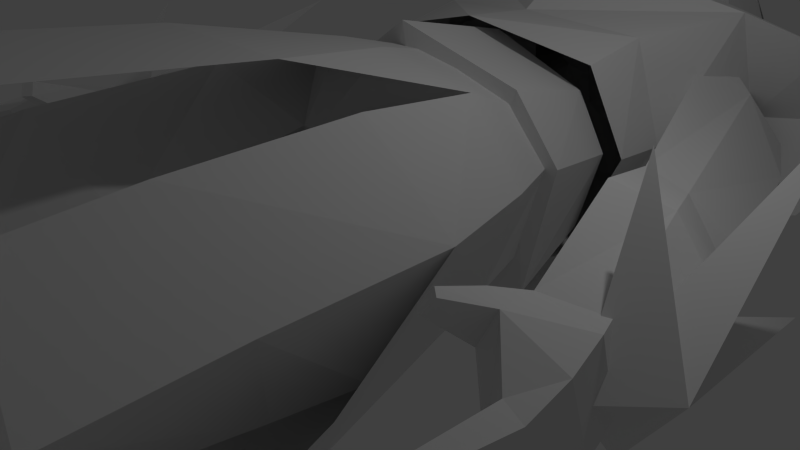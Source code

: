 # Source: cadaver_wizard.blend  (saved by Blender 2.70.0; exported with 4.5.12 LTS)
import bpy
from mathutils import Matrix  # noqa: F401  (used for matrix-valued properties, if any)

bpy.ops.wm.read_factory_settings(use_empty=True)
scene = bpy.context.scene
scene.name = 'Scene'

# ---- collections
col_collection_1 = bpy.data.collections.new('Collection 1'); scene.collection.children.link(col_collection_1)

# ---- materials (node trees are filled in below, after node groups)
mat_lower_13m_jpg_001 = bpy.data.materials.new('lower_13m.jpg.001')
mat_lower_13m_jpg_001.alpha_threshold = 0.0
mat_lower_13m_jpg_001.use_transparent_shadow = False
mat_lower_13m_jpg_001.specular_color = (0.0, 0.0, 0.0)
mat_lower_13m_jpg_001.roughness = 0.5
mat_lower_13m_jpg_001.line_color = (0.0, 0.0, 0.0, 1.0)
mat_boots_13m_jpg_001 = bpy.data.materials.new('boots_13m.jpg.001')
mat_boots_13m_jpg_001.alpha_threshold = 0.0
mat_boots_13m_jpg_001.use_transparent_shadow = False
mat_boots_13m_jpg_001.specular_color = (0.0, 0.0, 0.0)
mat_boots_13m_jpg_001.roughness = 0.5
mat_boots_13m_jpg_001.line_color = (0.0, 0.0, 0.0, 1.0)
mat_lower_13m_tga_001 = bpy.data.materials.new('lower_13m.tga.001')
mat_lower_13m_tga_001.alpha_threshold = 0.0
mat_lower_13m_tga_001.use_transparent_shadow = False
mat_lower_13m_tga_001.specular_color = (0.0, 0.0, 0.0)
mat_lower_13m_tga_001.roughness = 0.5
mat_lower_13m_tga_001.line_color = (0.0, 0.0, 0.0, 1.0)
mat_gloves_13m_jpg_001 = bpy.data.materials.new('gloves_13m.jpg.001')
mat_gloves_13m_jpg_001.alpha_threshold = 0.0
mat_gloves_13m_jpg_001.use_transparent_shadow = False
mat_gloves_13m_jpg_001.specular_color = (0.0, 0.0, 0.0)
mat_gloves_13m_jpg_001.roughness = 0.5
mat_gloves_13m_jpg_001.line_color = (0.0, 0.0, 0.0, 1.0)
mat_hide_m_jpg_001 = bpy.data.materials.new('hide_m.jpg.001')
mat_hide_m_jpg_001.alpha_threshold = 0.0
mat_hide_m_jpg_001.use_transparent_shadow = False
mat_hide_m_jpg_001.specular_color = (0.0, 0.0, 0.0)
mat_hide_m_jpg_001.roughness = 0.5
mat_hide_m_jpg_001.line_color = (0.0, 0.0, 0.0, 1.0)
mat_upper_13m_jpg_001 = bpy.data.materials.new('upper_13m.jpg.001')
mat_upper_13m_jpg_001.alpha_threshold = 0.0
mat_upper_13m_jpg_001.use_transparent_shadow = False
mat_upper_13m_jpg_001.specular_color = (0.0, 0.0, 0.0)
mat_upper_13m_jpg_001.roughness = 0.5
mat_upper_13m_jpg_001.line_color = (0.0, 0.0, 0.0, 1.0)
mat_skin_warrior_01__001 = bpy.data.materials.new('skin_warrior_01..001')
mat_skin_warrior_01__001.alpha_threshold = 0.0
mat_skin_warrior_01__001.use_transparent_shadow = False
mat_skin_warrior_01__001.specular_color = (0.0, 0.0, 0.0)
mat_skin_warrior_01__001.roughness = 0.5
mat_skin_warrior_01__001.line_color = (0.0, 0.0, 0.0, 1.0)
mat_head_13m_jpg_001 = bpy.data.materials.new('head_13m.jpg.001')
mat_head_13m_jpg_001.alpha_threshold = 0.0
mat_head_13m_jpg_001.use_transparent_shadow = False
mat_head_13m_jpg_001.specular_color = (0.0, 0.0, 0.0)
mat_head_13m_jpg_001.roughness = 0.5
mat_head_13m_jpg_001.line_color = (0.0, 0.0, 0.0, 1.0)

# ---- material node trees

# ---- world
world_world = bpy.data.worlds.new('World'); scene.world = world_world
world_world.color = (0.05088, 0.05088, 0.05088)
world_world.use_sun_shadow = False
world_world.sun_shadow_jitter_overblur = 0.0
world_world.cycles.sampling_method = 'MANUAL'
world_world.cycles.sample_map_resolution = 256

# ---- cameras
cam_camera = bpy.data.cameras.new('Camera')
cam_camera.clip_end = 100.0
cam_camera.lens = 35.0
cam_camera.sensor_width = 32.0
cam_camera.sensor_height = 18.0
cam_camera.ortho_scale = 7.314
cam_camera.dof.focus_distance = 0.0
cam_camera.dof.aperture_fstop = 128.0

# ---- lights
light_lamp = bpy.data.lights.new('Lamp', 'POINT')
light_lamp.transmission_factor = 0.0
light_lamp.cutoff_distance = 30.0
light_lamp.energy = 100.0
light_lamp.shadow_buffer_clip_start = 1.001
light_lamp.shadow_soft_size = 0.1
light_lamp.shadow_maximum_resolution = 0.006
light_lamp.use_absolute_resolution = True
light_lamp.cycles.use_multiple_importance_sampling = False

# ---- meshes
me_lower_1_1__001 = bpy.data.meshes.new('lower_1(1).001')
me_lower_1_1__001.from_pydata([(3.836, 0.0379, -9.934), (14.08, 0.0859, -9.934), (16.67, 0.0111, -2.57), (2.46, -0.0369, -2.57), (3.756, 54.95, -7.383), (11.98, 54.89, -7.383), (12.72, 38.92, -10.23), (3.899, 38.81, -10.23), (11.98, 54.89, -7.383), (16.08, 54.18, -0.3176), (17.66, 30.96, -2.087), (12.72, 38.92, -10.23), (2.02, 54.12, -0.3176), (3.756, 54.95, -7.383), (3.899, 38.81, -10.23), (10.8, 19.76, -7.017), (4.372, 19.71, -7.017), (14.44, 17.13, -2.709), (10.8, 19.76, -7.017), (4.372, 19.71, -7.017), (3.202, 17.08, -2.709), (10.23, 53.95, 6.696), (9.514, 13.23, 3.244), (11.56, 7.274, -9.365), (4.238, 7.226, -9.365), (14.86, 11.24, -2.752), (11.56, 7.274, -9.365), (4.238, 7.226, -9.365), (2.962, 11.19, -2.752), (14.08, 0.0859, -9.934), (3.836, 0.0379, -9.934), (14.51, 3.9, 14.59), (9.596, 7.698, 19.09), (10.12, -0.0131, 21.39), (15.66, 0.0109, 16.5), (3.576, 3.852, 14.59), (3.013, -0.0371, 16.5), (9.574, 9.682, 9.128), (14.85, 4.858, 6.578), (3.299, 4.81, 6.578), (-3.904, 0.0379, -9.934), (-16.74, 0.0111, -2.57), (-14.15, 0.0859, -9.934), (-2.528, -0.0369, -2.57), (-3.824, 54.95, -7.383), (-13.08, 38.92, -10.23), (-12.34, 54.89, -7.383), (-3.967, 38.81, -10.23), (-12.34, 54.89, -7.383), (-17.73, 30.96, -2.087), (-16.14, 54.18, -0.3176), (-13.08, 38.92, -10.23), (-2.088, 54.12, -0.3176), (-3.967, 38.81, -10.23), (-3.824, 54.95, -7.383), (-11.15, 19.76, -7.017), (-4.44, 19.71, -7.017), (-14.5, 17.13, -2.709), (-11.15, 19.76, -7.017), (-4.44, 19.71, -7.017), (-3.27, 17.08, -2.709), (-9.583, 13.23, 3.244), (-10.3, 53.95, 6.696), (-11.63, 7.274, -9.365), (-4.306, 7.226, -9.365), (-14.93, 11.24, -2.752), (-11.63, 7.274, -9.365), (-4.306, 7.226, -9.365), (-3.03, 11.19, -2.752), (-14.15, 0.0859, -9.934), (-3.904, 0.0379, -9.934), (-14.34, 3.9, 14.59), (-10.19, -0.0131, 21.39), (-9.665, 7.698, 19.09), (-15.72, 0.0109, 16.5), (-3.081, -0.0371, 16.5), (-3.644, 3.852, 14.59), (-9.642, 9.682, 9.128), (-14.92, 4.858, 6.578), (-3.368, 4.81, 6.578), (-10.01, 32.69, 4.865), (-14.24, 43.92, 4.623), (-5.776, 43.92, 4.623), (-15.64, 54.0, 3.548), (-4.379, 54.0, 3.548), (-10.01, 44.4, 10.58), (-10.01, 62.95, 13.84), (9.882, 32.69, 4.865), (5.65, 43.92, 4.623), (14.11, 43.92, 4.623), (4.254, 54.0, 3.548), (15.51, 54.0, 3.548), (9.882, 44.4, 10.58), (9.882, 62.95, 13.84), (0.9667, 98.41, 6.902), (1.574, 96.99, -10.72), (3.06, 80.34, -10.19), (1.085, 76.45, 3.582), (15.07, 91.42, -10.0), (13.0, 80.77, -10.19), (19.56, 98.57, 1.819), (18.28, 76.65, 1.106), (11.15, 95.29, 11.28), (0.9667, 98.41, 6.902), (1.085, 76.45, 3.582), (10.94, 73.42, 11.12), (19.56, 98.57, 1.819), (18.28, 76.65, 1.106), (11.92, 54.89, -7.379), (3.694, 54.95, -7.379), (17.56, 57.09, 0.1355), (1.17, 57.28, 0.1356), (1.17, 57.28, 0.1356), (10.34, 59.12, 10.2), (16.01, 54.18, -0.3133), (1.958, 54.12, -0.3133), (17.56, 57.09, 0.1355), (10.17, 53.95, 6.7), (16.01, 54.18, -0.3133), (1.958, 54.12, -0.3133), (-1.161, 98.41, 6.902), (-3.257, 80.34, -10.19), (-1.77, 96.99, -10.72), (-1.282, 76.45, 3.582), (-13.69, 80.77, -10.19), (-15.53, 91.42, -10.0), (-18.69, 76.65, 1.106), (-19.75, 98.57, 1.819), (-11.34, 95.29, 11.28), (-1.282, 76.45, 3.582), (-1.161, 98.41, 6.902), (-11.02, 73.42, 11.12), (-19.75, 98.57, 1.819), (-18.69, 76.65, 1.106), (-12.4, 54.89, -7.379), (-3.886, 54.95, -7.379), (-17.74, 57.09, 0.1356), (-1.349, 57.28, 0.1356), (-1.349, 57.28, 0.1356), (-10.53, 59.12, 10.2), (-16.2, 54.18, -0.3133), (-2.15, 54.12, -0.3133), (-17.74, 57.09, 0.1356), (-10.36, 53.95, 6.7), (-16.2, 54.18, -0.3133), (-2.15, 54.12, -0.3133), (11.49, 109.9, 10.18), (-11.68, 109.9, 10.18), (-0.0964, 121.8, -9.699), (10.81, 121.5, -7.534), (12.06, 112.1, -9.343), (-0.0964, 114.1, -12.67), (14.34, 119.6, 2.053), (10.15, 119.4, 6.956), (17.23, 111.3, 2.249), (14.34, 119.6, 2.053), (17.23, 111.3, 2.249), (-12.25, 112.1, -9.343), (-11.0, 121.5, -7.534), (-14.53, 119.6, 2.053), (-10.34, 119.4, 6.956), (-17.43, 111.3, 2.249), (-14.53, 119.6, 2.053), (-17.43, 111.3, 2.249), (-0.0965, 119.1, 10.4), (-3.088, 106.1, 13.2), (2.895, 106.1, 13.2), (12.06, 112.1, -9.343), (17.23, 111.3, 2.249), (19.56, 98.57, 1.819), (-12.25, 112.1, -9.343), (-19.75, 98.57, 1.819), (-17.43, 111.3, 2.249), (27.98, 41.87, -11.62), (17.33, 40.88, -20.99), (14.37, 86.31, -14.85), (22.59, 80.5, -5.136), (-0.0964, 114.1, -12.67), (-0.0965, 88.38, -21.2), (-14.56, 86.31, -14.85), (-0.0968, 39.13, -31.4), (-17.52, 40.88, -20.99), (-22.78, 80.5, -5.135), (-9.401, 58.6, 18.93), (8.994, 58.6, 18.93), (8.596, 88.24, 15.97), (-9.003, 88.24, 15.97), (11.49, 109.9, 10.18), (2.895, 106.1, 13.2), (-3.088, 106.1, 13.2), (-11.68, 109.9, 10.18), (-28.17, 41.87, -11.62), (37.4, 72.96, -5.503), (38.88, 72.93, -4.668), (39.73, 71.97, 4.003), (37.95, 71.95, 4.003), (29.1, 120.2, -6.256), (34.58, 120.4, -1.502), (39.71, 111.3, -1.131), (31.45, 109.5, -9.622), (23.52, 119.7, -1.502), (29.1, 120.2, -6.256), (31.45, 109.5, -9.622), (25.79, 108.8, -4.17), (30.07, 120.4, 3.602), (33.14, 112.2, 5.142), (25.6, 119.9, 4.947), (27.98, 109.1, 7.116), (25.6, 119.9, 4.947), (27.98, 109.1, 7.116), (38.72, 95.18, -3.485), (33.81, 92.85, -6.045), (33.81, 92.85, -6.045), (31.35, 91.53, -1.945), (37.64, 95.31, 3.716), (32.22, 92.96, 4.476), (32.22, 92.96, 4.476), (38.96, 91.56, -4.969), (39.07, 91.7, 4.46), (39.49, 86.11, -5.369), (37.55, 81.58, -6.252), (37.55, 81.58, -6.252), (37.3, 81.37, -1.271), (31.43, 82.62, 7.874), (30.56, 81.84, 6.696), (31.57, 80.95, 6.615), (32.44, 81.72, 7.792), (39.6, 80.58, -5.557), (38.2, 81.67, 3.775), (40.87, 80.51, 3.765), (40.52, 85.87, 4.404), (37.4, 72.96, -5.503), (37.95, 71.95, 4.003), (38.2, 81.67, 3.775), (30.81, 86.5, 3.852), (31.68, 87.92, 6.28), (33.36, 84.78, 3.77), (34.22, 86.21, 6.198), (30.56, 81.84, 6.696), (31.43, 82.62, 7.874), (31.57, 80.95, 6.615), (33.36, 84.78, 3.77), (34.22, 86.21, 6.198), (31.68, 87.92, 6.28), (-37.49, 72.96, -5.502), (-39.83, 71.97, 4.003), (-38.97, 72.93, -4.667), (-38.04, 71.95, 4.003), (-29.19, 120.2, -6.256), (-39.81, 111.3, -1.131), (-34.68, 120.4, -1.502), (-31.54, 109.5, -9.622), (-23.62, 119.7, -1.502), (-31.54, 109.5, -9.622), (-29.19, 120.2, -6.256), (-25.88, 108.8, -4.17), (-33.24, 112.2, 5.143), (-30.1, 120.2, 3.602), (-28.07, 109.1, 7.117), (-25.63, 119.7, 4.947), (-25.63, 119.7, 4.947), (-28.07, 109.1, 7.117), (-38.81, 95.18, -3.485), (-33.91, 92.85, -6.044), (-33.91, 92.85, -6.044), (-31.44, 91.53, -1.944), (-37.73, 95.31, 3.717), (-32.31, 92.96, 4.476), (-32.31, 92.96, 4.476), (-39.05, 91.56, -4.968), (-39.17, 91.7, 4.46), (-39.58, 86.12, -5.368), (-37.64, 81.58, -6.251), (-37.64, 81.58, -6.251), (-37.39, 81.37, -1.27), (-31.52, 82.62, 7.873), (-31.67, 80.95, 6.614), (-30.65, 81.84, 6.696), (-32.53, 81.72, 7.791), (-39.69, 80.58, -5.556), (-38.3, 81.67, 3.775), (-40.61, 85.87, 4.404), (-40.96, 80.51, 3.764), (-37.49, 72.96, -5.502), (-38.04, 71.95, 4.003), (-38.3, 81.67, 3.775), (-30.9, 86.5, 3.852), (-31.77, 87.92, 6.28), (-33.45, 84.78, 3.77), (-34.32, 86.21, 6.198), (-30.65, 81.84, 6.696), (-31.52, 82.62, 7.873), (-31.67, 80.95, 6.614), (-33.45, 84.78, 3.77), (-34.32, 86.21, 6.198), (-31.77, 87.92, 6.28), (37.8, 132.8, -9.353), (43.88, 96.03, -0.3302), (38.6, 101.8, -4.197), (37.8, 132.8, 8.692), (38.6, 101.8, 3.536), (38.71, 108.5, -0.3302), (38.18, 90.09, -0.3302), (34.63, 103.8, -13.09), (34.63, 103.8, 12.43), (-37.79, 132.8, -9.353), (-38.58, 101.8, -4.197), (-43.86, 96.03, -0.3302), (-37.79, 132.8, 8.692), (-38.58, 101.8, 3.536), (-38.69, 108.5, -0.3302), (-34.61, 103.8, -13.09), (-38.16, 90.09, -0.3302), (-34.61, 103.8, 12.43), (-0.2191, 165.4, -6.605), (-6.436, 166.0, -3.009), (-6.068, 163.4, 4.133), (-0.2191, 161.1, 6.573), (5.63, 163.4, 4.133), (5.998, 166.0, -3.009), (11.34, 117.5, 9.025), (-0.0336, 112.0, 14.27), (-0.0335, 118.3, -16.12), (12.07, 119.4, -11.88), (-11.4, 117.5, 9.025), (-12.14, 119.4, -11.88), (15.99, 119.2, 2.24), (-16.06, 119.2, 2.24), (34.58, 120.4, -1.502), (30.07, 120.4, 3.601), (29.1, 120.2, -6.255), (25.6, 119.9, 4.947), (23.52, 119.7, -1.502), (-29.19, 120.2, -6.255), (-23.62, 119.7, -1.502), (-25.63, 119.7, 4.947), (-30.1, 120.2, 3.602), (-34.68, 120.4, -1.502), (29.1, 120.2, -6.255), (30.07, 120.4, 3.601), (34.58, 120.4, -1.502), (-29.19, 120.2, -6.255), (-34.68, 120.4, -1.502), (-30.1, 120.2, 3.602), (23.52, 119.7, -1.502), (25.6, 119.9, 4.947), (-25.63, 119.7, 4.947), (-23.62, 119.7, -1.502), (-0.0964, 121.8, -9.699), (-0.0965, 119.1, 10.4), (10.15, 119.4, 6.956), (10.81, 121.5, -7.534), (-10.34, 119.4, 6.956), (-11.0, 121.5, -7.534), (14.34, 119.6, 2.053), (-14.53, 119.6, 2.053), (10.17, 53.95, 6.7), (1.958, 54.12, -0.3133), (16.01, 54.18, -0.3133), (-2.15, 54.12, -0.3133), (-10.36, 53.95, 6.7), (-16.2, 54.18, -0.3133), (3.694, 54.95, -7.379), (11.92, 54.89, -7.379), (-12.4, 54.89, -7.379), (-3.886, 54.95, -7.379), (16.08, 54.18, -0.3176), (2.02, 54.12, -0.3176), (10.23, 53.95, 6.696), (-2.088, 54.12, -0.3176), (-16.14, 54.18, -0.3176), (-10.3, 53.95, 6.696), (3.756, 54.95, -7.383), (11.98, 54.89, -7.383), (-3.824, 54.95, -7.383), (-12.34, 54.89, -7.383), (-0.2191, 123.8, -14.66), (-13.52, 138.5, -10.04), (-0.2191, 137.8, -11.13), (-11.88, 128.3, -10.54), (-14.02, 157.9, -11.14), (-0.2191, 159.2, -12.11), (-0.2191, 123.3, 13.15), (-14.29, 136.8, 11.2), (-13.99, 127.7, 9.926), (-0.2191, 134.1, 12.36), (-19.61, 151.1, 12.45), (-0.2191, 144.0, 17.24), (-17.82, 137.5, 0.7917), (-18.02, 129.3, 1.342), (-18.71, 145.7, 0.7742), (-18.02, 129.3, 1.342), (-17.82, 137.5, 0.7917), (-18.71, 145.7, 0.7742), (-0.2191, 157.2, 14.77), (-6.068, 163.4, 4.133), (-16.08, 158.9, 11.19), (-0.2191, 161.1, 6.573), (-14.27, 165.5, -0.8343), (-6.436, 166.0, -3.009), (-6.436, 166.0, -3.009), (-14.27, 165.5, -0.8343), (-0.2191, 165.4, -6.605), (13.08, 138.5, -10.04), (11.45, 128.3, -10.54), (13.58, 157.9, -11.14), (13.56, 127.7, 9.926), (13.85, 136.8, 11.2), (19.17, 151.1, 12.45), (17.38, 137.5, 0.7917), (17.58, 129.3, 1.342), (18.28, 145.7, 0.7742), (17.58, 129.3, 1.342), (17.38, 137.5, 0.7917), (18.28, 145.7, 0.7742), (15.65, 158.9, 11.19), (5.63, 163.4, 4.133), (13.83, 165.5, -0.8343), (5.998, 166.0, -3.009), (13.83, 165.5, -0.8343), (5.998, 166.0, -3.009), (-0.0335, 118.3, -16.12), (-0.0327, 130.4, -10.32), (11.79, 130.2, -7.58), (12.07, 119.4, -11.88), (15.13, 129.4, 1.308), (15.99, 119.2, 2.24), (15.99, 119.2, 2.24), (15.13, 129.4, 1.308), (11.7, 129.0, 6.99), (11.34, 117.5, 9.025), (-11.86, 130.2, -7.58), (-12.14, 119.4, -11.88), (-15.19, 129.4, 1.308), (-16.06, 119.2, 2.24), (-16.06, 119.2, 2.24), (-11.76, 129.0, 6.99), (-15.19, 129.4, 1.308), (-11.4, 117.5, 9.025), (-0.0037, 128.6, 11.13), (-0.0336, 112.0, 14.27), (16.56, 148.1, 7.67), (21.3, 151.6, 4.391), (14.43, 155.8, 7.67), (18.84, 152.6, -9.283), (24.17, 156.5, -1.502), (28.79, 146.0, -1.502), (34.98, 123.8, -1.502), (27.78, 126.7, -6.338), (16.79, 142.4, -1.502), (23.0, 122.8, -1.51), (30.07, 120.4, 3.601), (25.6, 119.9, 4.947), (34.58, 120.4, -1.502), (29.1, 120.2, -6.255), (23.52, 119.7, -1.502), (-16.71, 148.1, 7.67), (-14.52, 155.8, 7.67), (-21.39, 151.6, 4.391), (-18.93, 152.6, -9.283), (-28.88, 146.0, -1.502), (-24.27, 156.5, -1.502), (-35.07, 123.8, -1.502), (-27.87, 126.7, -6.338), (-16.92, 142.4, -1.502), (-23.1, 122.8, -1.51), (-30.1, 120.2, 3.602), (-25.63, 119.7, 4.947), (-34.68, 120.4, -1.502), (-29.19, 120.2, -6.255), (-23.62, 119.7, -1.502), (-16.42, 159.7, -1.502), (27.91, 173.6, 0.9398), (24.03, 162.2, -8.328), (24.03, 162.2, 8.243), (27.91, 173.6, 0.9398), (35.05, 167.6, 0.9398), (27.5, 156.9, -8.918), (21.65, 152.8, -9.647), (27.5, 156.9, 9.113), (35.05, 167.6, 0.9398), (19.11, 158.1, 0.2393), (19.11, 158.1, 0.2393), (-24.47, 162.2, -8.328), (-28.35, 173.6, 0.9398), (-24.47, 162.2, 8.243), (-28.35, 173.6, 0.9398), (-27.94, 156.9, -8.918), (-35.5, 167.6, 0.9398), (-22.1, 152.8, -9.647), (-27.94, 156.9, 9.113), (-35.5, 167.6, 0.9398), (-19.56, 158.1, 0.2393), (-19.56, 158.1, 0.2393), (-8.284, 167.4, -8.281), (-0.1031, 169.2, -12.62), (-0.1031, 155.7, -19.21), (-9.196, 154.4, -15.01), (8.078, 167.4, -8.281), (8.99, 154.4, -15.01), (6.116, 136.4, -18.04), (-0.0973, 132.0, -21.99), (-6.322, 136.4, -18.04), (-5.197, 173.8, 8.608), (-1.475, 172.2, 10.68), (-1.084, 177.2, 9.912), (-5.311, 177.4, 8.265), (0.9261, 177.2, 9.912), (-0.0563, 172.6, 12.03), (1.317, 172.2, 10.68), (5.039, 173.8, 8.608), (5.153, 177.4, 8.265), (-2.119, 179.8, 10.67), (-5.886, 180.9, 8.354), (1.961, 179.8, 10.67), (5.728, 180.9, 8.354), (-2.9, 186.5, 9.352), (1.877, 186.5, 9.352), (5.382, 186.7, 7.815), (6.659, 174.2, 3.661), (7.389, 179.1, 3.555), (-7.546, 179.1, 3.555), (-6.817, 174.2, 3.661), (7.247, 161.7, -4.295), (-0.0426, 160.9, -7.567), (-0.0466, 171.4, -6.997), (5.804, 171.0, -2.864), (-0.0427, 156.2, 7.418), (6.82, 158.8, 4.818), (5.32, 167.0, 4.607), (-0.0456, 165.5, 5.969), (-7.338, 161.7, -4.252), (-0.0466, 171.4, -6.997), (-0.0426, 160.9, -7.567), (-5.895, 171.0, -2.864), (-5.411, 167.0, 4.608), (-6.906, 158.8, 4.818), (-0.1039, 188.0, -8.44), (-0.1039, 170.5, -13.42), (-9.583, 169.2, -5.224), (-9.583, 187.1, -1.14), (-10.49, 165.4, 12.72), (-0.1039, 191.2, 8.811), (-6.034, 185.2, 8.247), (-12.53, 166.0, -8.623), (-0.104, 180.5, 16.78), (-3.782, 181.0, 14.61), (-0.104, 169.4, 14.58), (-7.748, 181.5, 8.245), (-3.782, 181.0, 14.61), (-0.1039, 182.4, 0.6872), (-0.1039, 165.5, -8.006), (9.375, 169.2, -5.224), (9.375, 187.1, -1.14), (10.28, 165.4, 12.72), (5.826, 185.2, 8.247), (12.32, 166.0, -8.623), (3.574, 181.0, 14.61), (3.574, 181.0, 14.61), (7.54, 181.5, 8.245), (13.34, 200.6, -18.06), (-0.104, 188.1, 14.98), (5.826, 185.2, 8.247), (-13.55, 200.6, -18.06), (-6.034, 185.2, 8.247), (-0.1039, 191.2, 8.811), (-0.104, 188.1, 14.98), (2.39, 196.0, 6.517), (-2.598, 196.0, 6.517), (-0.104, 188.1, 14.98), (13.68, 186.7, 10.06), (13.68, 186.7, 10.06), (-0.104, 180.5, 16.78), (-13.88, 186.7, 10.06), (-13.88, 186.7, 10.06), (-5.411, 167.0, 4.608), (-0.0456, 165.5, 5.969), (-2.553, 166.3, 13.01), (2.383, 166.3, 13.01), (5.32, 167.0, 4.607), (-0.0796, 176.9, 13.48), (-6.171, 175.4, 6.282), (6.012, 175.4, 6.282), (-0.1039, 164.7, -18.26)], [], [(0, 1, 2), (0, 2, 3), (4, 5, 6), (6, 7, 4), (8, 9, 10), (10, 11, 8), (12, 13, 14), (7, 6, 15), (15, 16, 7), (11, 10, 17), (17, 18, 11), (12, 14, 19), (19, 20, 12), (10, 21, 22), (22, 17, 10), (21, 12, 20), (20, 22, 21), (16, 15, 23), (23, 24, 16), (18, 17, 25), (25, 26, 18), (20, 19, 27), (27, 28, 20), (22, 25, 17), (22, 20, 28), (24, 23, 29), (29, 30, 24), (26, 25, 2), (2, 1, 26), (0, 28, 27), (0, 3, 28), (31, 32, 33), (33, 34, 31), (32, 35, 36), (36, 33, 32), (25, 22, 37), (37, 38, 25), (22, 28, 39), (39, 37, 22), (2, 25, 38), (3, 39, 28), (2, 38, 31), (31, 34, 2), (37, 39, 35), (35, 32, 37), (39, 3, 36), (36, 35, 39), (37, 32, 31), (37, 31, 38), (34, 33, 36), (34, 36, 3), (34, 3, 2), (40, 41, 42), (41, 40, 43), (44, 45, 46), (45, 44, 47), (48, 49, 50), (49, 48, 51), (52, 53, 54), (47, 55, 45), (55, 47, 56), (51, 57, 49), (57, 51, 58), (52, 59, 53), (59, 52, 60), (49, 61, 62), (61, 49, 57), (62, 60, 52), (60, 62, 61), (56, 63, 55), (63, 56, 64), (58, 65, 57), (65, 58, 66), (60, 67, 59), (67, 60, 68), (61, 57, 65), (61, 68, 60), (64, 69, 63), (69, 64, 70), (66, 41, 65), (41, 66, 42), (68, 40, 67), (40, 68, 43), (71, 72, 73), (72, 71, 74), (73, 75, 76), (75, 73, 72), (65, 77, 61), (77, 65, 78), (61, 79, 68), (79, 61, 77), (41, 78, 65), (43, 68, 79), (41, 71, 78), (71, 41, 74), (77, 76, 79), (76, 77, 73), (79, 75, 43), (75, 79, 76), (77, 71, 73), (77, 78, 71), (74, 75, 72), (74, 43, 75), (74, 41, 43), (10, 9, 21), (50, 49, 62), (80, 81, 82), (81, 83, 84), (84, 82, 81), (80, 82, 85), (82, 84, 86), (86, 85, 82), (84, 83, 86), (83, 81, 85), (85, 86, 83), (80, 85, 81), (87, 88, 89), (89, 90, 91), (90, 89, 88), (87, 92, 88), (88, 93, 90), (93, 88, 92), (90, 93, 91), (91, 92, 89), (92, 91, 93), (87, 89, 92), (94, 95, 96), (94, 96, 97), (95, 98, 99), (99, 96, 95), (98, 100, 101), (101, 99, 98), (102, 103, 104), (104, 105, 102), (106, 102, 105), (105, 107, 106), (96, 99, 108), (108, 109, 96), (99, 101, 110), (110, 108, 99), (97, 96, 109), (109, 111, 97), (105, 104, 112), (112, 113, 105), (108, 110, 114), (109, 115, 111), (116, 113, 117), (117, 118, 116), (113, 112, 119), (119, 117, 113), (120, 121, 122), (121, 120, 123), (122, 124, 125), (124, 122, 121), (125, 126, 127), (126, 125, 124), (128, 129, 130), (129, 128, 131), (132, 131, 128), (131, 132, 133), (121, 134, 124), (134, 121, 135), (124, 136, 126), (136, 124, 134), (123, 135, 121), (135, 123, 137), (131, 138, 129), (138, 131, 139), (134, 140, 136), (135, 137, 141), (142, 143, 139), (143, 142, 144), (139, 145, 138), (145, 139, 143), (146, 103, 102), (130, 147, 128), (148, 149, 150), (150, 151, 148), (152, 153, 146), (146, 154, 152), (149, 155, 150), (150, 155, 156), (148, 157, 158), (157, 148, 151), (159, 147, 160), (147, 159, 161), (158, 157, 162), (157, 163, 162), (94, 122, 95), (122, 94, 120), (164, 165, 166), (166, 165, 130), (166, 130, 103), (146, 166, 103), (165, 147, 130), (146, 153, 164), (146, 164, 166), (147, 165, 164), (147, 164, 160), (106, 154, 146), (102, 106, 146), (116, 107, 105), (113, 116, 105), (161, 132, 147), (132, 128, 147), (133, 142, 131), (142, 139, 131), (167, 168, 169), (170, 171, 172), (173, 174, 175), (175, 176, 173), (170, 177, 178), (170, 178, 179), (167, 178, 177), (178, 167, 175), (180, 181, 179), (180, 179, 178), (180, 178, 175), (180, 175, 174), (171, 170, 179), (171, 179, 182), (175, 167, 169), (175, 169, 176), (183, 184, 185), (185, 186, 183), (187, 188, 185), (189, 190, 186), (188, 189, 186), (185, 188, 186), (179, 181, 191), (179, 191, 182), (192, 193, 194), (192, 194, 195), (196, 197, 198), (198, 199, 196), (200, 201, 202), (202, 203, 200), (197, 204, 205), (204, 206, 207), (207, 205, 204), (208, 200, 203), (203, 209, 208), (210, 211, 199), (199, 198, 210), (203, 202, 212), (212, 213, 203), (198, 205, 214), (214, 210, 198), (205, 207, 215), (215, 214, 205), (209, 203, 213), (213, 216, 209), (211, 210, 217), (218, 217, 210), (210, 214, 218), (215, 218, 214), (211, 217, 219), (219, 220, 211), (213, 212, 221), (221, 222, 213), (223, 224, 225), (225, 226, 223), (220, 219, 227), (228, 229, 230), (220, 227, 193), (193, 192, 220), (227, 229, 194), (194, 193, 227), (222, 221, 231), (231, 232, 222), (229, 228, 195), (195, 194, 229), (233, 222, 232), (216, 213, 234), (234, 235, 216), (213, 222, 236), (236, 234, 213), (222, 233, 237), (237, 236, 222), (235, 234, 238), (238, 239, 235), (234, 236, 240), (240, 238, 234), (241, 242, 226), (226, 225, 241), (242, 243, 223), (223, 226, 242), (244, 245, 246), (245, 244, 247), (248, 249, 250), (249, 248, 251), (252, 253, 254), (253, 252, 255), (250, 256, 257), (257, 258, 259), (258, 257, 256), (260, 255, 252), (255, 260, 261), (262, 251, 263), (251, 262, 249), (255, 264, 253), (264, 255, 265), (249, 266, 256), (266, 249, 262), (256, 267, 258), (267, 256, 266), (261, 265, 255), (265, 261, 268), (263, 269, 262), (270, 262, 269), (262, 270, 266), (267, 266, 270), (263, 271, 269), (271, 263, 272), (265, 273, 264), (273, 265, 274), (275, 276, 277), (276, 275, 278), (272, 279, 271), (280, 281, 282), (272, 246, 279), (246, 272, 244), (279, 245, 282), (245, 279, 246), (274, 283, 273), (283, 274, 284), (282, 247, 280), (247, 282, 245), (285, 284, 274), (268, 286, 265), (286, 268, 287), (265, 288, 274), (288, 265, 286), (274, 289, 285), (289, 274, 288), (287, 290, 286), (290, 287, 291), (286, 292, 288), (292, 286, 290), (293, 278, 294), (278, 293, 276), (294, 275, 295), (275, 294, 278), (230, 242, 228), (230, 218, 242), (294, 281, 280), (294, 270, 281), (295, 267, 294), (267, 270, 294), (218, 215, 242), (242, 215, 243), (219, 230, 229), (229, 227, 219), (230, 219, 217), (217, 218, 230), (197, 205, 198), (256, 250, 249), (270, 269, 271), (270, 271, 281), (281, 271, 279), (281, 279, 282), (296, 297, 298), (299, 300, 297), (299, 297, 301), (301, 297, 296), (301, 296, 298), (299, 301, 300), (297, 302, 303), (302, 297, 304), (297, 303, 298), (304, 297, 300), (298, 303, 302), (304, 300, 302), (300, 301, 302), (301, 298, 302), (305, 306, 307), (308, 307, 309), (308, 310, 307), (310, 305, 307), (310, 306, 305), (308, 309, 310), (307, 311, 312), (312, 313, 307), (307, 306, 311), (313, 309, 307), (306, 312, 311), (313, 312, 309), (309, 312, 310), (310, 312, 306), (314, 315, 316), (314, 316, 317), (314, 318, 319), (314, 317, 318), (320, 321, 322), (320, 322, 323), (321, 324, 325), (321, 325, 322), (326, 320, 323), (324, 327, 325), (328, 329, 330), (329, 331, 332), (329, 332, 330), (333, 334, 335), (333, 335, 336), (333, 336, 337), (338, 339, 340), (341, 342, 343), (344, 345, 339), (344, 339, 338), (341, 343, 346), (341, 346, 347), (348, 349, 350), (348, 350, 351), (352, 349, 348), (352, 348, 353), (351, 350, 354), (353, 355, 352), (356, 357, 358), (359, 360, 361), (357, 362, 363), (357, 363, 358), (359, 361, 364), (359, 364, 365), (366, 367, 368), (369, 370, 371), (372, 367, 366), (372, 366, 373), (374, 375, 370), (374, 370, 369), (376, 377, 378), (377, 376, 379), (378, 380, 381), (380, 378, 377), (382, 383, 384), (383, 382, 385), (386, 385, 387), (379, 388, 377), (388, 379, 389), (390, 377, 388), (391, 383, 392), (383, 391, 384), (392, 386, 393), (386, 392, 383), (394, 395, 396), (395, 394, 397), (398, 399, 380), (396, 400, 401), (400, 396, 395), (402, 381, 399), (381, 380, 399), (386, 383, 385), (387, 394, 396), (387, 396, 386), (376, 378, 403), (376, 403, 404), (378, 381, 405), (405, 403, 378), (382, 406, 407), (407, 385, 382), (408, 387, 385), (404, 403, 409), (409, 410, 404), (411, 409, 403), (412, 413, 407), (407, 406, 412), (413, 414, 408), (408, 407, 413), (394, 415, 416), (416, 397, 394), (417, 405, 418), (415, 419, 420), (420, 416, 415), (402, 418, 381), (381, 418, 405), (408, 385, 407), (387, 415, 394), (387, 408, 415), (421, 422, 423), (423, 424, 421), (424, 423, 425), (425, 426, 424), (427, 428, 429), (429, 430, 427), (421, 431, 422), (431, 421, 432), (432, 433, 431), (433, 432, 434), (435, 436, 437), (436, 435, 438), (430, 439, 440), (439, 438, 440), (429, 439, 430), (439, 436, 438), (441, 442, 443), (444, 445, 446), (442, 446, 445), (444, 446, 447), (447, 448, 444), (449, 444, 448), (448, 450, 449), (446, 442, 451), (451, 447, 446), (442, 441, 452), (452, 451, 442), (441, 449, 450), (450, 452, 441), (448, 447, 453), (453, 454, 448), (450, 448, 454), (454, 455, 450), (451, 453, 447), (452, 450, 455), (456, 457, 458), (459, 460, 461), (458, 461, 460), (459, 462, 460), (462, 459, 463), (464, 463, 459), (463, 464, 465), (460, 466, 458), (466, 460, 462), (458, 467, 456), (467, 458, 466), (456, 465, 464), (465, 456, 467), (463, 468, 462), (468, 463, 469), (465, 469, 463), (469, 465, 470), (466, 462, 468), (467, 470, 465), (471, 459, 461), (445, 443, 442), (461, 458, 457), (461, 457, 471), (462, 468, 469), (417, 472, 473), (417, 473, 405), (419, 415, 474), (419, 474, 475), (472, 476, 477), (472, 477, 473), (473, 477, 478), (473, 478, 405), (415, 408, 479), (415, 479, 474), (474, 479, 480), (474, 480, 475), (481, 477, 476), (481, 478, 477), (482, 479, 408), (482, 480, 479), (398, 483, 484), (398, 380, 483), (401, 485, 396), (401, 486, 485), (484, 487, 488), (484, 483, 487), (483, 489, 487), (483, 380, 489), (396, 490, 386), (396, 485, 490), (485, 491, 490), (485, 486, 491), (492, 488, 487), (492, 487, 489), (493, 386, 490), (493, 490, 491), (405, 478, 403), (489, 380, 377), (390, 489, 377), (386, 493, 393), (492, 489, 390), (482, 408, 414), (478, 481, 411), (403, 478, 411), (494, 495, 496), (494, 496, 497), (495, 498, 499), (499, 496, 495), (496, 499, 500), (500, 501, 496), (497, 496, 501), (501, 502, 497), (503, 504, 505), (505, 506, 503), (507, 505, 508), (509, 510, 511), (511, 507, 509), (506, 505, 512), (512, 513, 506), (505, 507, 514), (514, 512, 505), (507, 511, 515), (515, 514, 507), (513, 512, 516), (512, 514, 517), (517, 516, 512), (514, 515, 518), (518, 517, 514), (519, 520, 511), (511, 510, 519), (515, 511, 520), (521, 522, 503), (503, 506, 521), (504, 509, 508), (505, 504, 508), (507, 508, 509), (513, 521, 506), (523, 524, 525), (525, 526, 523), (527, 528, 529), (529, 530, 527), (528, 523, 526), (526, 529, 528), (531, 532, 533), (532, 531, 534), (527, 535, 536), (535, 527, 530), (536, 534, 531), (534, 536, 535), (537, 538, 539), (537, 539, 540), (540, 539, 541), (542, 537, 540), (542, 540, 543), (541, 539, 544), (545, 546, 547), (543, 548, 549), (543, 540, 548), (548, 540, 541), (550, 548, 551), (551, 548, 541), (549, 548, 550), (537, 552, 538), (537, 553, 552), (553, 554, 552), (537, 542, 553), (542, 555, 553), (554, 556, 552), (545, 547, 557), (555, 558, 559), (555, 559, 553), (559, 554, 553), (550, 551, 559), (551, 554, 559), (558, 550, 559), (560, 561, 562), (563, 564, 561), (563, 561, 565), (565, 561, 560), (565, 560, 562), (563, 565, 564), (550, 558, 549), (556, 554, 551), (551, 541, 544), (566, 558, 567), (558, 555, 567), (555, 566, 567), (549, 566, 568), (543, 549, 568), (566, 543, 568), (569, 545, 570), (558, 566, 571), (572, 558, 571), (549, 572, 573), (545, 569, 574), (566, 549, 573), (575, 576, 577), (578, 577, 576), (576, 579, 578), (580, 581, 577), (577, 578, 580), (582, 580, 578), (582, 578, 579), (581, 575, 577), (583, 556, 551), (551, 544, 583), (538, 552, 556), (556, 583, 538), (544, 538, 583), (544, 539, 538)])
me_lower_1_1__001.polygons.foreach_set('material_index', [1, 1, 1, 1, 1, 1, 1, 1, 1, 1, 1, 1, 1, 1, 1, 1, 1, 1, 1, 1, 1, 1, 1, 1, 1, 1, 1, 1, 1, 1, 1, 1, 1, 1, 1, 1, 1, 1, 1, 1, 1, 1, 1, 1, 1, 1, 1, 1, 1, 1, 1, 1, 1, 1, 1, 1, 1, 1, 1, 1, 1, 1, 1, 1, 1, 1, 1, 1, 1, 1, 1, 1, 1, 1, 1, 1, 1, 1, 1, 1, 1, 1, 1, 1, 1, 1, 1, 1, 1, 1, 1, 1, 1, 1, 1, 1, 1, 1, 1, 1, 1, 1, 1, 1, 1, 1, 1, 1, 1, 1, 1, 1, 1, 1, 1, 1, 1, 1, 1, 1, 1, 1, 1, 1, 1, 1, 0, 0, 0, 0, 0, 0, 0, 0, 0, 0, 0, 0, 0, 0, 0, 0, 0, 0, 0, 0, 0, 0, 0, 0, 0, 0, 0, 0, 0, 0, 0, 0, 0, 0, 0, 0, 0, 0, 0, 0, 0, 0, 0, 0, 0, 0, 0, 0, 0, 0, 0, 0, 0, 0, 0, 0, 0, 0, 0, 0, 0, 0, 0, 0, 0, 0, 0, 0, 0, 0, 0, 0, 0, 0, 0, 0, 0, 0, 0, 0, 0, 2, 2, 2, 2, 2, 2, 2, 2, 2, 2, 2, 2, 2, 2, 2, 2, 2, 2, 2, 2, 2, 2, 2, 2, 3, 3, 3, 3, 3, 3, 3, 3, 3, 3, 3, 3, 3, 3, 3, 3, 3, 3, 3, 3, 3, 3, 3, 3, 3, 3, 3, 3, 3, 3, 3, 3, 3, 3, 3, 3, 3, 3, 3, 3, 3, 3, 3, 3, 3, 3, 3, 3, 3, 3, 3, 3, 3, 3, 3, 3, 3, 3, 3, 3, 3, 3, 3, 3, 3, 3, 3, 3, 3, 3, 3, 3, 3, 3, 3, 3, 3, 3, 3, 3, 3, 3, 3, 3, 3, 3, 3, 3, 3, 3, 3, 3, 3, 3, 3, 3, 3, 3, 3, 3, 3, 3, 3, 3, 3, 3, 3, 3, 3, 3, 3, 3, 3, 3, 3, 3, 3, 3, 3, 3, 3, 3, 3, 3, 3, 3, 3, 3, 3, 3, 3, 3, 3, 3, 3, 3, 3, 3, 3, 3, 3, 3, 3, 3, 3, 3, 3, 3, 3, 3, 3, 3, 3, 3, 3, 3, 3, 3, 4, 4, 4, 4, 4, 4, 4, 4, 4, 4, 4, 4, 4, 4, 4, 4, 4, 4, 4, 4, 4, 4, 4, 4, 4, 4, 4, 4, 4, 4, 4, 4, 4, 4, 4, 4, 4, 4, 4, 4, 5, 5, 5, 5, 5, 5, 5, 5, 5, 5, 5, 5, 5, 5, 5, 5, 5, 5, 5, 5, 5, 5, 5, 5, 5, 5, 5, 5, 5, 5, 5, 5, 5, 5, 5, 5, 5, 5, 5, 5, 5, 5, 5, 5, 5, 5, 5, 5, 5, 5, 5, 5, 5, 5, 5, 5, 5, 5, 5, 5, 5, 5, 5, 5, 5, 5, 5, 5, 5, 5, 5, 5, 5, 5, 5, 5, 5, 5, 5, 5, 5, 5, 5, 5, 5, 5, 5, 5, 5, 5, 5, 5, 5, 5, 5, 5, 5, 5, 5, 5, 5, 5, 5, 5, 5, 5, 5, 5, 5, 5, 5, 5, 5, 5, 5, 5, 5, 5, 5, 5, 5, 5, 5, 5, 5, 5, 5, 5, 5, 5, 5, 5, 5, 5, 5, 5, 5, 5, 5, 5, 5, 5, 5, 5, 5, 5, 5, 6, 6, 6, 6, 6, 6, 6, 6, 6, 6, 6, 6, 6, 6, 6, 6, 6, 6, 6, 6, 6, 6, 6, 6, 6, 6, 6, 6, 6, 6, 6, 6, 6, 6, 6, 6, 6, 6, 6, 6, 6, 6, 6, 6, 6, 7, 7, 7, 7, 7, 7, 7, 7, 7, 7, 7, 7, 7, 7, 7, 7, 7, 7, 7, 7, 7, 7, 7, 7, 7, 7, 7, 7, 7, 7, 7, 7, 7, 7, 7, 7, 7, 7, 7, 7, 7, 7, 7, 7, 7, 7, 7, 7, 7, 7, 7, 7, 7, 7, 7, 7, 7, 7, 7, 7, 7])
_uv = me_lower_1_1__001.uv_layers.new(name='UVMap')
_uv.uv.foreach_set('vector', [0.6505, 0.0017, 0.6505, 0.0025, 0.5069, 0.0013, 0.6505, 0.0017, 0.5069, 0.0013, 0.5069, 0.0005, 0.9883, 0.886, 0.7646, 0.8848, 0.7445, 0.7078, 0.7445, 0.7078, 0.9844, 0.7058, 0.9883, 0.886, 0.6008, 0.8716, 0.4629, 0.8604, 0.4975, 0.4921, 0.4975, 0.4921, 0.6563, 0.6184, 0.6008, 0.8716, 0.4629, 0.8594, 0.6008, 0.8726, 0.6563, 0.6166, 0.9844, 0.7058, 0.7445, 0.7078, 0.7968, 0.3592, 0.7968, 0.3592, 0.9715, 0.3583, 0.9844, 0.7058, 0.6563, 0.6184, 0.4975, 0.4921, 0.5096, 0.2727, 0.5096, 0.2727, 0.5936, 0.3144, 0.6563, 0.6184, 0.4629, 0.8594, 0.6563, 0.6166, 0.5936, 0.3137, 0.5936, 0.3137, 0.5096, 0.2719, 0.4629, 0.8594, 0.4975, 0.4921, 0.3261, 0.8568, 0.3935, 0.211, 0.3935, 0.211, 0.5096, 0.2727, 0.4975, 0.4921, 0.3261, 0.8568, 0.4629, 0.8594, 0.5096, 0.2719, 0.5096, 0.2719, 0.3935, 0.211, 0.3261, 0.8568, 0.9715, 0.3583, 0.7968, 0.3592, 0.776, 0.1321, 0.776, 0.1321, 0.9752, 0.1313, 0.9715, 0.3583, 0.5936, 0.3144, 0.5096, 0.2727, 0.5104, 0.1793, 0.5104, 0.1793, 0.6394, 0.1165, 0.5936, 0.3144, 0.5096, 0.2719, 0.5936, 0.3137, 0.6394, 0.1157, 0.6394, 0.1157, 0.5104, 0.1785, 0.5096, 0.2719, 0.3935, 0.211, 0.5104, 0.1793, 0.5096, 0.2727, 0.3935, 0.211, 0.5096, 0.2719, 0.5104, 0.1785, 0.9752, 0.1313, 0.776, 0.1321, 0.7527, 0.0014, 0.7527, 0.0014, 0.9861, 0.0005, 0.9752, 0.1313, 0.6394, 0.1165, 0.5104, 0.1793, 0.5069, 0.0013, 0.5069, 0.0013, 0.6505, 0.0025, 0.6394, 0.1165, 0.6505, 0.0017, 0.5104, 0.1785, 0.6394, 0.1157, 0.6505, 0.0017, 0.5069, 0.0005, 0.5104, 0.1785, 0.1721, 0.0629, 0.0844, 0.1232, 0.0396, 0.0009, 0.0396, 0.0009, 0.1348, 0.0013, 0.1721, 0.0629, 0.0844, 0.1232, 0.1721, 0.0622, 0.1348, 0.0005, 0.1348, 0.0005, 0.0396, 0.0009, 0.0844, 0.1232, 0.5104, 0.1793, 0.3935, 0.211, 0.2787, 0.1546, 0.2787, 0.1546, 0.3284, 0.0781, 0.5104, 0.1793, 0.3935, 0.211, 0.5104, 0.1785, 0.3284, 0.0774, 0.3284, 0.0774, 0.2787, 0.1546, 0.3935, 0.211, 0.5069, 0.0013, 0.5104, 0.1793, 0.3284, 0.0781, 0.5069, 0.0005, 0.3284, 0.0774, 0.5104, 0.1785, 0.5069, 0.0013, 0.3284, 0.0781, 0.1721, 0.0629, 0.1721, 0.0629, 0.1348, 0.0013, 0.5069, 0.0013, 0.2787, 0.1546, 0.3284, 0.0774, 0.1721, 0.0622, 0.1721, 0.0622, 0.0844, 0.1232, 0.2787, 0.1546, 0.3284, 0.0774, 0.5069, 0.0005, 0.1348, 0.0005, 0.1348, 0.0005, 0.1721, 0.0622, 0.3284, 0.0774, 0.2787, 0.1546, 0.0844, 0.1232, 0.1721, 0.0629, 0.2787, 0.1546, 0.1721, 0.0629, 0.3284, 0.0781, 0.1348, 0.0013, 0.0396, 0.0009, 0.1348, 0.0005, 0.1348, 0.0013, 0.1348, 0.0005, 0.5069, 0.0005, 0.1348, 0.0013, 0.5069, 0.0005, 0.5069, 0.0013, 0.6505, 0.0017, 0.5069, 0.0013, 0.6505, 0.0025, 0.5069, 0.0013, 0.6505, 0.0017, 0.5069, 0.0005, 0.9919, 0.886, 0.7403, 0.7078, 0.7604, 0.8848, 0.7403, 0.7078, 0.9919, 0.886, 0.988, 0.7058, 0.6008, 0.8716, 0.4975, 0.4921, 0.4629, 0.8604, 0.4975, 0.4921, 0.6008, 0.8716, 0.6563, 0.6184, 0.4629, 0.8594, 0.6563, 0.6166, 0.6008, 0.8726, 0.988, 0.7058, 0.7925, 0.3592, 0.7403, 0.7078, 0.7925, 0.3592, 0.988, 0.7058, 0.9751, 0.3583, 0.6563, 0.6184, 0.5096, 0.2727, 0.4975, 0.4921, 0.5096, 0.2727, 0.6563, 0.6184, 0.5936, 0.3144, 0.4629, 0.8594, 0.5936, 0.3137, 0.6563, 0.6166, 0.5936, 0.3137, 0.4629, 0.8594, 0.5096, 0.2719, 0.4975, 0.4921, 0.3935, 0.211, 0.3261, 0.8568, 0.3935, 0.211, 0.4975, 0.4921, 0.5096, 0.2727, 0.3261, 0.8568, 0.5096, 0.2719, 0.4629, 0.8594, 0.5096, 0.2719, 0.3261, 0.8568, 0.3935, 0.211, 0.9751, 0.3583, 0.7796, 0.1321, 0.7925, 0.3592, 0.7796, 0.1321, 0.9751, 0.3583, 0.9788, 0.1313, 0.5936, 0.3144, 0.5104, 0.1793, 0.5096, 0.2727, 0.5104, 0.1793, 0.5936, 0.3144, 0.6394, 0.1165, 0.5096, 0.2719, 0.6394, 0.1157, 0.5936, 0.3137, 0.6394, 0.1157, 0.5096, 0.2719, 0.5104, 0.1785, 0.3935, 0.211, 0.5096, 0.2727, 0.5104, 0.1793, 0.3935, 0.211, 0.5104, 0.1785, 0.5096, 0.2719, 0.9788, 0.1313, 0.7564, 0.0014, 0.7796, 0.1321, 0.7564, 0.0014, 0.9788, 0.1313, 0.9897, 0.0005, 0.6394, 0.1165, 0.5069, 0.0013, 0.5104, 0.1793, 0.5069, 0.0013, 0.6394, 0.1165, 0.6505, 0.0025, 0.5104, 0.1785, 0.6505, 0.0017, 0.6394, 0.1157, 0.6505, 0.0017, 0.5104, 0.1785, 0.5069, 0.0005, 0.1721, 0.0629, 0.0396, 0.0009, 0.0844, 0.1232, 0.0396, 0.0009, 0.1721, 0.0629, 0.1348, 0.0013, 0.0844, 0.1232, 0.1348, 0.0005, 0.1721, 0.0622, 0.1348, 0.0005, 0.0844, 0.1232, 0.0396, 0.0009, 0.5104, 0.1793, 0.2787, 0.1546, 0.3935, 0.211, 0.2787, 0.1546, 0.5104, 0.1793, 0.3284, 0.0781, 0.3935, 0.211, 0.3284, 0.0774, 0.5104, 0.1785, 0.3284, 0.0774, 0.3935, 0.211, 0.2787, 0.1546, 0.5069, 0.0013, 0.3284, 0.0781, 0.5104, 0.1793, 0.5069, 0.0005, 0.5104, 0.1785, 0.3284, 0.0774, 0.5069, 0.0013, 0.1721, 0.0629, 0.3284, 0.0781, 0.1721, 0.0629, 0.5069, 0.0013, 0.1348, 0.0013, 0.2787, 0.1546, 0.1721, 0.0622, 0.3284, 0.0774, 0.1721, 0.0622, 0.2787, 0.1546, 0.0844, 0.1232, 0.3284, 0.0774, 0.1348, 0.0005, 0.5069, 0.0005, 0.1348, 0.0005, 0.3284, 0.0774, 0.1721, 0.0622, 0.2787, 0.1546, 0.1721, 0.0629, 0.0844, 0.1232, 0.2787, 0.1546, 0.3284, 0.0781, 0.1721, 0.0629, 0.1348, 0.0013, 0.1348, 0.0005, 0.0396, 0.0009, 0.1348, 0.0013, 0.5069, 0.0005, 0.1348, 0.0005, 0.1348, 0.0013, 0.5069, 0.0013, 0.5069, 0.0005, 0.4975, 0.4921, 0.4629, 0.8604, 0.3261, 0.8568, 0.4629, 0.8604, 0.4975, 0.4921, 0.3261, 0.8568, 0.3618, 0.5196, 0.3666, 0.6977, 0.3666, 0.6977, 0.3666, 0.6977, 0.3875, 0.8576, 0.3875, 0.8576, 0.3875, 0.8576, 0.3666, 0.6977, 0.3666, 0.6977, 0.3618, 0.5196, 0.3666, 0.6977, 0.2505, 0.7052, 0.3666, 0.6977, 0.3875, 0.8576, 0.1868, 0.9995, 0.1868, 0.9995, 0.2505, 0.7052, 0.3666, 0.6977, 0.3875, 0.8576, 0.3875, 0.8576, 0.1868, 0.9995, 0.3875, 0.8576, 0.3666, 0.6977, 0.2505, 0.7052, 0.2505, 0.7052, 0.1868, 0.9995, 0.3875, 0.8576, 0.3618, 0.5196, 0.2505, 0.7052, 0.3666, 0.6977, 0.3618, 0.5196, 0.3666, 0.6977, 0.3666, 0.6977, 0.3666, 0.6977, 0.3875, 0.8576, 0.3875, 0.8576, 0.3875, 0.8576, 0.3666, 0.6977, 0.3666, 0.6977, 0.3618, 0.5196, 0.2505, 0.7052, 0.3666, 0.6977, 0.3666, 0.6977, 0.1868, 0.9995, 0.3875, 0.8576, 0.1868, 0.9995, 0.3666, 0.6977, 0.2505, 0.7052, 0.3875, 0.8576, 0.1868, 0.9995, 0.3875, 0.8576, 0.3875, 0.8576, 0.2505, 0.7052, 0.3666, 0.6977, 0.2505, 0.7052, 0.3875, 0.8576, 0.1868, 0.9995, 0.3618, 0.5196, 0.3666, 0.6977, 0.2505, 0.7052, 0.2558, 0.6958, 0.2632, 0.6773, 0.2811, 0.4612, 0.2558, 0.6958, 0.2811, 0.4612, 0.2573, 0.4108, 0.2632, 0.6773, 0.4262, 0.605, 0.4012, 0.4668, 0.4012, 0.4668, 0.2811, 0.4612, 0.2632, 0.6773, 0.4262, 0.605, 0.4804, 0.6978, 0.465, 0.4134, 0.465, 0.4134, 0.4012, 0.4668, 0.4262, 0.605, 0.8846, 0.6688, 0.7615, 0.7101, 0.7629, 0.4189, 0.7629, 0.4189, 0.8821, 0.3786, 0.8846, 0.6688, 0.9862, 0.7121, 0.8846, 0.6688, 0.8821, 0.3786, 0.8821, 0.3786, 0.9708, 0.4216, 0.9862, 0.7121, 0.2811, 0.4612, 0.4012, 0.4668, 0.3881, 0.131, 0.3881, 0.131, 0.2888, 0.1319, 0.2811, 0.4612, 0.4012, 0.4668, 0.465, 0.4134, 0.4563, 0.1595, 0.4563, 0.1595, 0.3881, 0.131, 0.4012, 0.4668, 0.2573, 0.4108, 0.2811, 0.4612, 0.2888, 0.1319, 0.2888, 0.1319, 0.2583, 0.1621, 0.2573, 0.4108, 0.8821, 0.3786, 0.7629, 0.4189, 0.7639, 0.1647, 0.7639, 0.1647, 0.8748, 0.189, 0.8821, 0.3786, 0.3881, 0.131, 0.4563, 0.1595, 0.4376, 0.1219, 0.2888, 0.1319, 0.2678, 0.121, 0.2583, 0.1621, 0.962, 0.1621, 0.8748, 0.189, 0.8727, 0.1205, 0.8727, 0.1205, 0.9434, 0.1236, 0.962, 0.1621, 0.8748, 0.189, 0.7639, 0.1647, 0.7735, 0.1227, 0.7735, 0.1227, 0.8727, 0.1205, 0.8748, 0.189, 0.2301, 0.6958, 0.2048, 0.4612, 0.2228, 0.6773, 0.2048, 0.4612, 0.2301, 0.6958, 0.2287, 0.4108, 0.2228, 0.6773, 0.0788, 0.4668, 0.0565, 0.605, 0.0788, 0.4668, 0.2228, 0.6773, 0.2048, 0.4612, 0.0565, 0.605, 0.0184, 0.4134, 0.0056, 0.6978, 0.0184, 0.4134, 0.0565, 0.605, 0.0788, 0.4668, 0.6127, 0.6688, 0.7343, 0.4189, 0.7358, 0.7101, 0.7343, 0.4189, 0.6127, 0.6688, 0.6166, 0.3786, 0.5111, 0.7121, 0.6166, 0.3786, 0.6127, 0.6688, 0.6166, 0.3786, 0.5111, 0.7121, 0.5239, 0.4216, 0.2048, 0.4612, 0.0944, 0.131, 0.0788, 0.4668, 0.0944, 0.131, 0.2048, 0.4612, 0.1972, 0.1319, 0.0788, 0.4668, 0.0299, 0.1595, 0.0184, 0.4134, 0.0299, 0.1595, 0.0788, 0.4668, 0.0944, 0.131, 0.2287, 0.4108, 0.1972, 0.1319, 0.2048, 0.4612, 0.1972, 0.1319, 0.2287, 0.4108, 0.2279, 0.1621, 0.6166, 0.3786, 0.7335, 0.1647, 0.7343, 0.4189, 0.7335, 0.1647, 0.6166, 0.3786, 0.6225, 0.189, 0.0944, 0.131, 0.0484, 0.1219, 0.0299, 0.1595, 0.1972, 0.1319, 0.2279, 0.1621, 0.2182, 0.121, 0.5354, 0.1621, 0.6246, 0.1205, 0.6225, 0.189, 0.6246, 0.1205, 0.5354, 0.1621, 0.5539, 0.1236, 0.6225, 0.189, 0.7238, 0.1227, 0.7335, 0.1647, 0.7238, 0.1227, 0.6225, 0.189, 0.6246, 0.1205, 0.8886, 0.8627, 0.7615, 0.7101, 0.8846, 0.6688, 0.7358, 0.7101, 0.6086, 0.8627, 0.6127, 0.6688, 0.243, 0.9946, 0.3748, 0.9929, 0.3899, 0.9054, 0.3899, 0.9054, 0.243, 0.9243, 0.243, 0.9946, 0.9231, 0.9917, 0.8725, 0.9884, 0.8886, 0.8627, 0.8886, 0.8627, 0.9581, 0.881, 0.9231, 0.9917, 0.3748, 0.9929, 0.4174, 0.9817, 0.3899, 0.9054, 0.3899, 0.9054, 0.4174, 0.9817, 0.4524, 0.8974, 0.243, 0.9946, 0.0961, 0.9054, 0.1112, 0.9929, 0.0961, 0.9054, 0.243, 0.9946, 0.243, 0.9243, 0.5742, 0.9917, 0.6086, 0.8627, 0.6248, 0.9884, 0.6086, 0.8627, 0.5742, 0.9917, 0.5392, 0.881, 0.1112, 0.9929, 0.0961, 0.9054, 0.0686, 0.9817, 0.0961, 0.9054, 0.0336, 0.8974, 0.0686, 0.9817, 0.2558, 0.6958, 0.2228, 0.6773, 0.2632, 0.6773, 0.2228, 0.6773, 0.2558, 0.6958, 0.2301, 0.6958, 0.7486, 0.9842, 0.7125, 0.8114, 0.7848, 0.8114, 0.7848, 0.8114, 0.7125, 0.8114, 0.7358, 0.7101, 0.7848, 0.8114, 0.7358, 0.7101, 0.7615, 0.7101, 0.8886, 0.8627, 0.7848, 0.8114, 0.7615, 0.7101, 0.7125, 0.8114, 0.6086, 0.8627, 0.7358, 0.7101, 0.8886, 0.8627, 0.8725, 0.9884, 0.7486, 0.9842, 0.8886, 0.8627, 0.7486, 0.9842, 0.7848, 0.8114, 0.6086, 0.8627, 0.7125, 0.8114, 0.7486, 0.9842, 0.6086, 0.8627, 0.7486, 0.9842, 0.6248, 0.9884, 0.9862, 0.7121, 0.9581, 0.881, 0.8886, 0.8627, 0.8846, 0.6688, 0.9862, 0.7121, 0.8886, 0.8627, 0.962, 0.1621, 0.9708, 0.4216, 0.8821, 0.3786, 0.8748, 0.189, 0.962, 0.1621, 0.8821, 0.3786, 0.5392, 0.881, 0.5111, 0.7121, 0.6086, 0.8627, 0.5111, 0.7121, 0.6127, 0.6688, 0.6086, 0.8627, 0.5239, 0.4216, 0.5354, 0.1621, 0.6166, 0.3786, 0.5354, 0.1621, 0.6225, 0.189, 0.6166, 0.3786, 0.405, 0.9733, 0.2301, 0.9622, 0.1887, 0.7926, 0.4061, 0.9733, 0.1898, 0.7926, 0.2311, 0.9622, 0.0034, 0.0372, 0.3113, 0.0238, 0.3639, 0.6292, 0.3639, 0.6292, 0.1348, 0.5519, 0.0034, 0.0372, 0.4061, 0.9733, 0.5868, 0.9995, 0.5868, 0.6569, 0.4061, 0.9733, 0.5868, 0.6569, 0.365, 0.6292, 0.405, 0.9733, 0.5868, 0.6569, 0.5868, 0.9995, 0.5868, 0.6569, 0.405, 0.9733, 0.3639, 0.6292, 0.5868, 0.0005, 0.3123, 0.0238, 0.365, 0.6292, 0.5868, 0.0005, 0.365, 0.6292, 0.5868, 0.6569, 0.5868, 0.0005, 0.5868, 0.6569, 0.3639, 0.6292, 0.5868, 0.0005, 0.3639, 0.6292, 0.3113, 0.0238, 0.1898, 0.7926, 0.4061, 0.9733, 0.365, 0.6292, 0.1898, 0.7926, 0.365, 0.6292, 0.1358, 0.5519, 0.3639, 0.6292, 0.405, 0.9733, 0.1887, 0.7926, 0.3639, 0.6292, 0.1887, 0.7926, 0.1348, 0.5519, 0.5586, 0.4293, 0.9869, 0.4293, 0.9776, 0.7598, 0.9776, 0.7598, 0.5679, 0.7598, 0.5586, 0.4293, 0.9859, 1.002, 0.8449, 0.9584, 0.9776, 0.7598, 0.7056, 0.9584, 0.5645, 1.002, 0.5679, 0.7598, 0.8449, 0.9584, 0.7056, 0.9584, 0.5679, 0.7598, 0.9776, 0.7598, 0.8449, 0.9584, 0.5679, 0.7598, 0.365, 0.6292, 0.3123, 0.0238, 0.0044, 0.0372, 0.365, 0.6292, 0.0044, 0.0372, 0.1358, 0.5519, 0.3394, 0.0195, 0.3199, 0.019, 0.1179, -0.0007, 0.3394, 0.0195, 0.1179, -0.0007, 0.1179, -0.0011, 0.3569, 0.9906, 0.2462, 0.9949, 0.2375, 0.8068, 0.2375, 0.8068, 0.4354, 0.7694, 0.3569, 0.9906, 0.7059, 0.9785, 0.8082, 0.9995, 0.8629, 0.7767, 0.8629, 0.7767, 0.7455, 0.7625, 0.7059, 0.9785, 0.2462, 0.9949, 0.1273, 0.9929, 0.0914, 0.8261, 0.1273, 0.9929, 0.0959, 0.9828, 0.0454, 0.7624, 0.0454, 0.7624, 0.0914, 0.8261, 0.1273, 0.9929, 0.5671, 0.982, 0.7059, 0.9785, 0.7455, 0.7625, 0.7455, 0.7625, 0.5203, 0.7697, 0.5671, 0.982, 0.2924, 0.476, 0.352, 0.4281, 0.4354, 0.7694, 0.4354, 0.7694, 0.2375, 0.8068, 0.2924, 0.476, 0.7455, 0.7625, 0.8629, 0.7767, 0.8037, 0.4329, 0.8037, 0.4329, 0.7154, 0.4056, 0.7455, 0.7625, 0.2375, 0.8068, 0.0914, 0.8261, 0.1246, 0.4787, 0.1246, 0.4787, 0.2924, 0.476, 0.2375, 0.8068, 0.0914, 0.8261, 0.0454, 0.7624, 0.1069, 0.4304, 0.1069, 0.4304, 0.1246, 0.4787, 0.0914, 0.8261, 0.5203, 0.7697, 0.7455, 0.7625, 0.7154, 0.4056, 0.7154, 0.4056, 0.5772, 0.4351, 0.5203, 0.7697, 0.352, 0.4281, 0.2924, 0.476, 0.3269, 0.4015, 0.1072, 0.4045, 0.3269, 0.4015, 0.2924, 0.476, 0.2924, 0.476, 0.1246, 0.4787, 0.1072, 0.4045, 0.1069, 0.4304, 0.1072, 0.4045, 0.1246, 0.4787, 0.352, 0.4281, 0.3269, 0.4015, 0.3362, 0.2898, 0.3362, 0.2898, 0.3568, 0.1966, 0.352, 0.4281, 0.7154, 0.4056, 0.8037, 0.4329, 0.8081, 0.1996, 0.8081, 0.1996, 0.7009, 0.1953, 0.7154, 0.4056, 0.0277, 0.218, 0.0551, 0.202, 0.057, 0.1836, 0.057, 0.1836, 0.0296, 0.1996, 0.0277, 0.218, 0.3568, 0.1966, 0.3362, 0.2898, 0.3406, 0.1762, 0.1232, 0.1986, 0.1234, 0.1747, 0.1086, 0.2848, 0.3568, 0.1966, 0.3406, 0.1762, 0.3199, 0.019, 0.3199, 0.019, 0.3394, 0.0195, 0.3568, 0.1966, 0.3406, 0.1762, 0.1234, 0.1747, 0.1179, -0.0007, 0.1179, -0.0007, 0.3199, 0.019, 0.3406, 0.1762, 0.7009, 0.1953, 0.8081, 0.1996, 0.792, 0.0213, 0.792, 0.0213, 0.5874, 0.0005, 0.7009, 0.1953, 0.1234, 0.1747, 0.1232, 0.1986, 0.1179, -0.0011, 0.1179, -0.0011, 0.1179, -0.0007, 0.1234, 0.1747, 0.5923, 0.2017, 0.7009, 0.1953, 0.5874, 0.0005, 0.5772, 0.4351, 0.7154, 0.4056, 0.5906, 0.3015, 0.5906, 0.3015, 0.5383, 0.3309, 0.5772, 0.4351, 0.7154, 0.4056, 0.7009, 0.1953, 0.5924, 0.2659, 0.5924, 0.2659, 0.5906, 0.3015, 0.7154, 0.4056, 0.7009, 0.1953, 0.5923, 0.2017, 0.5401, 0.2954, 0.5401, 0.2954, 0.5924, 0.2659, 0.7009, 0.1953, 0.5383, 0.3309, 0.5906, 0.3015, 0.5294, 0.2051, 0.5294, 0.2051, 0.504, 0.2212, 0.5383, 0.3309, 0.5906, 0.3015, 0.5924, 0.2659, 0.5311, 0.1866, 0.5311, 0.1866, 0.5294, 0.2051, 0.5906, 0.3015, 0.1233, 0.2624, 0.0668, 0.2917, 0.0296, 0.1996, 0.0296, 0.1996, 0.057, 0.1836, 0.1233, 0.2624, 0.0668, 0.2917, 0.0648, 0.3269, 0.0277, 0.218, 0.0277, 0.218, 0.0296, 0.1996, 0.0668, 0.2917, 0.3394, 0.0195, 0.1179, -0.0007, 0.3199, 0.019, 0.1179, -0.0007, 0.3394, 0.0195, 0.1179, -0.0011, 0.3569, 0.9906, 0.2375, 0.8068, 0.2462, 0.9949, 0.2375, 0.8068, 0.3569, 0.9906, 0.4354, 0.7694, 0.7059, 0.9785, 0.8629, 0.7767, 0.8082, 0.9995, 0.8629, 0.7767, 0.7059, 0.9785, 0.7455, 0.7625, 0.2462, 0.9949, 0.0913, 0.8261, 0.1273, 0.9897, 0.1273, 0.9897, 0.0454, 0.7624, 0.0959, 0.9796, 0.0454, 0.7624, 0.1273, 0.9897, 0.0913, 0.8261, 0.5671, 0.9788, 0.7455, 0.7625, 0.7059, 0.9785, 0.7455, 0.7625, 0.5671, 0.9788, 0.5203, 0.7697, 0.2924, 0.476, 0.4354, 0.7694, 0.352, 0.4281, 0.4354, 0.7694, 0.2924, 0.476, 0.2375, 0.8068, 0.7455, 0.7625, 0.8036, 0.4329, 0.8629, 0.7767, 0.8036, 0.4329, 0.7455, 0.7625, 0.7154, 0.4056, 0.2375, 0.8068, 0.1246, 0.4787, 0.0913, 0.8261, 0.1246, 0.4787, 0.2375, 0.8068, 0.2924, 0.476, 0.0913, 0.8261, 0.1069, 0.4304, 0.0454, 0.7624, 0.1069, 0.4304, 0.0913, 0.8261, 0.1246, 0.4787, 0.5203, 0.7697, 0.7154, 0.4056, 0.7455, 0.7625, 0.7154, 0.4056, 0.5203, 0.7697, 0.5772, 0.4351, 0.352, 0.4281, 0.3269, 0.4015, 0.2924, 0.476, 0.1073, 0.4045, 0.2924, 0.476, 0.3269, 0.4015, 0.2924, 0.476, 0.1073, 0.4045, 0.1246, 0.4787, 0.1069, 0.4304, 0.1246, 0.4787, 0.1073, 0.4045, 0.352, 0.4281, 0.3362, 0.2898, 0.3269, 0.4015, 0.3362, 0.2898, 0.352, 0.4281, 0.3568, 0.1966, 0.7154, 0.4056, 0.8081, 0.1996, 0.8036, 0.4329, 0.8081, 0.1996, 0.7154, 0.4056, 0.7009, 0.1953, 0.0277, 0.218, 0.0571, 0.1836, 0.0551, 0.202, 0.0571, 0.1836, 0.0277, 0.218, 0.0296, 0.1996, 0.3568, 0.1966, 0.3406, 0.1762, 0.3362, 0.2898, 0.1232, 0.1986, 0.1086, 0.2848, 0.1235, 0.1747, 0.3568, 0.1966, 0.3199, 0.019, 0.3406, 0.1762, 0.3199, 0.019, 0.3568, 0.1966, 0.3394, 0.0195, 0.3406, 0.1762, 0.1179, -0.0007, 0.1235, 0.1747, 0.1179, -0.0007, 0.3406, 0.1762, 0.3199, 0.019, 0.7009, 0.1953, 0.792, 0.0213, 0.8081, 0.1996, 0.792, 0.0213, 0.7009, 0.1953, 0.5874, 0.0005, 0.1235, 0.1747, 0.1179, -0.0011, 0.1232, 0.1986, 0.1179, -0.0011, 0.1235, 0.1747, 0.1179, -0.0007, 0.5923, 0.2017, 0.5874, 0.0005, 0.7009, 0.1953, 0.5772, 0.4351, 0.5906, 0.3015, 0.7154, 0.4056, 0.5906, 0.3015, 0.5772, 0.4351, 0.5384, 0.3309, 0.7154, 0.4056, 0.5924, 0.266, 0.7009, 0.1953, 0.5924, 0.266, 0.7154, 0.4056, 0.5906, 0.3015, 0.7009, 0.1953, 0.5401, 0.2954, 0.5923, 0.2017, 0.5401, 0.2954, 0.7009, 0.1953, 0.5924, 0.266, 0.5384, 0.3309, 0.5294, 0.2051, 0.5906, 0.3015, 0.5294, 0.2051, 0.5384, 0.3309, 0.5041, 0.2212, 0.5906, 0.3015, 0.5312, 0.1866, 0.5924, 0.266, 0.5312, 0.1866, 0.5906, 0.3015, 0.5294, 0.2051, 0.1233, 0.2624, 0.0296, 0.1996, 0.0668, 0.2917, 0.0296, 0.1996, 0.1233, 0.2624, 0.0571, 0.1836, 0.0668, 0.2917, 0.0277, 0.218, 0.0648, 0.3269, 0.0277, 0.218, 0.0668, 0.2917, 0.0296, 0.1996, 0.1086, 0.2848, 0.0668, 0.2917, 0.1232, 0.1986, 0.1086, 0.2848, 0.1072, 0.4045, 0.0668, 0.2917, 0.0668, 0.2917, 0.1086, 0.2848, 0.1232, 0.1986, 0.0668, 0.2917, 0.1073, 0.4045, 0.1086, 0.2848, 0.0648, 0.3269, 0.1069, 0.4304, 0.0668, 0.2917, 0.1069, 0.4304, 0.1073, 0.4045, 0.0668, 0.2917, 0.1072, 0.4045, 0.1069, 0.4304, 0.0668, 0.2917, 0.0668, 0.2917, 0.1069, 0.4304, 0.0648, 0.3269, 0.3362, 0.2898, 0.1086, 0.2848, 0.1234, 0.1747, 0.1234, 0.1747, 0.3406, 0.1762, 0.3362, 0.2898, 0.1086, 0.2848, 0.3362, 0.2898, 0.3269, 0.4015, 0.3269, 0.4015, 0.1072, 0.4045, 0.1086, 0.2848, 0.2462, 0.9949, 0.0914, 0.8261, 0.2375, 0.8068, 0.0913, 0.8261, 0.2462, 0.9949, 0.2375, 0.8068, 0.1073, 0.4045, 0.3269, 0.4015, 0.3362, 0.2898, 0.1073, 0.4045, 0.3362, 0.2898, 0.1086, 0.2848, 0.1086, 0.2848, 0.3362, 0.2898, 0.3406, 0.1762, 0.1086, 0.2848, 0.3406, 0.1762, 0.1235, 0.1747, 0.9914, 0.9719, 0.9003, 0.0141, 0.9939, 0.2011, 0.9892, 0.9711, 0.9917, 0.2003, 0.9003, 0.0141, 0.9892, 0.9711, 0.9003, 0.0141, 0.8856, 0.2634, 0.8856, 0.2634, 0.9003, 0.0141, 0.9914, 0.9719, 0.8856, 0.2634, 0.9914, 0.9719, 0.9939, 0.2011, 0.9892, 0.9711, 0.8856, 0.2634, 0.9917, 0.2003, 0.9003, 0.0141, 0.8811, 0.2641, 0.9929, 0.98, 0.8811, 0.2641, 0.9003, 0.0141, 0.9907, 0.9792, 0.9003, 0.0141, 0.9929, 0.98, 0.9939, 0.2011, 0.9907, 0.9792, 0.9003, 0.0141, 0.9917, 0.2003, 0.9939, 0.2011, 0.9929, 0.98, 0.8811, 0.2641, 0.9907, 0.9792, 0.9917, 0.2003, 0.8811, 0.2641, 0.9917, 0.2003, 0.8856, 0.2634, 0.8811, 0.2641, 0.8856, 0.2634, 0.9939, 0.2011, 0.8811, 0.2641, 0.9914, 0.9719, 0.9939, 0.2011, 0.9003, 0.0141, 0.9892, 0.9711, 0.9003, 0.0141, 0.9917, 0.2003, 0.9892, 0.9711, 0.8856, 0.2634, 0.9003, 0.0141, 0.8856, 0.2634, 0.9914, 0.9719, 0.9003, 0.0141, 0.8856, 0.2634, 0.9939, 0.2011, 0.9914, 0.9719, 0.9892, 0.9711, 0.9917, 0.2003, 0.8856, 0.2634, 0.9003, 0.0141, 0.9929, 0.98, 0.8811, 0.2641, 0.8811, 0.2641, 0.9907, 0.9792, 0.9003, 0.0141, 0.9003, 0.0141, 0.9939, 0.2011, 0.9929, 0.98, 0.9907, 0.9792, 0.9917, 0.2003, 0.9003, 0.0141, 0.9939, 0.2011, 0.8811, 0.2641, 0.9929, 0.98, 0.9907, 0.9792, 0.8811, 0.2641, 0.9917, 0.2003, 0.9917, 0.2003, 0.8811, 0.2641, 0.8856, 0.2634, 0.8856, 0.2634, 0.8811, 0.2641, 0.9939, 0.2011, 0.5025, 0.6052, 0.5921, 0.5386, 0.5868, 0.4064, 0.5025, 0.6052, 0.5868, 0.4064, 0.5025, 0.3314, 0.5025, 0.6052, 0.4181, 0.4064, 0.4128, 0.5386, 0.5025, 0.6052, 0.5025, 0.3314, 0.4181, 0.4064, 0.3358, 0.3158, 0.4998, 0.2187, 0.4998, 0.7813, 0.3358, 0.3158, 0.4998, 0.7813, 0.3252, 0.7029, 0.4998, 0.2187, 0.6638, 0.3158, 0.6744, 0.7029, 0.4998, 0.2187, 0.6744, 0.7029, 0.4998, 0.7813, 0.2687, 0.4414, 0.3358, 0.3158, 0.3252, 0.7029, 0.6638, 0.3158, 0.7309, 0.4414, 0.6744, 0.7029, 0.0005, 0.5107, 0.0656, 0.4162, 0.0797, 0.5987, 0.0656, 0.4162, 0.1301, 0.3913, 0.16, 0.5107, 0.0656, 0.4162, 0.16, 0.5107, 0.0797, 0.5987, 0.9203, 0.5987, 0.84, 0.5107, 0.869, 0.3913, 0.9203, 0.5987, 0.869, 0.3913, 0.9334, 0.4162, 0.9203, 0.5987, 0.9334, 0.4162, 0.9995, 0.5107, 0.3569, 0.9906, 0.1273, 0.9929, 0.2462, 0.9949, 0.3569, 0.9906, 0.2462, 0.9949, 0.1273, 0.9897, 0.2462, 0.9794, 0.0959, 0.9828, 0.1273, 0.9929, 0.2462, 0.9794, 0.1273, 0.9929, 0.3569, 0.9906, 0.3569, 0.9906, 0.1273, 0.9897, 0.0959, 0.9796, 0.3569, 0.9906, 0.0959, 0.9796, 0.2462, 0.9794, 0.5, 0.9995, 0.5, 0.0005, 0.8176, 0.1718, 0.5, 0.9995, 0.8176, 0.1718, 0.8381, 0.8919, 0.1823, 0.1718, 0.5, 0.0005, 0.5, 0.9995, 0.1823, 0.1718, 0.5, 0.9995, 0.1618, 0.8919, 0.8381, 0.8919, 0.8176, 0.1718, 0.9476, 0.4155, 0.1618, 0.8919, 0.0524, 0.4155, 0.1823, 0.1718, 0.8182, 0.1846, 0.5637, 0.5331, 0.9995, 0.5331, 0.4363, 0.5331, 0.1818, 0.1846, 0.0005, 0.5331, 0.5637, 0.5331, 0.6175, 0.8842, 0.8725, 0.8842, 0.5637, 0.5331, 0.8725, 0.8842, 0.9995, 0.5331, 0.4363, 0.5331, 0.0005, 0.5331, 0.1185, 0.8842, 0.4363, 0.5331, 0.1185, 0.8842, 0.3825, 0.8842, 0.9995, 0.4981, 0.5637, 0.4981, 0.8182, 0.0005, 0.4363, 0.4981, 0.0005, 0.4981, 0.1818, 0.0005, 0.6175, 0.9995, 0.5637, 0.4981, 0.9995, 0.4981, 0.6175, 0.9995, 0.9995, 0.4981, 0.8725, 0.9995, 0.3825, 0.9995, 0.1185, 0.9995, 0.0005, 0.4981, 0.3825, 0.9995, 0.0005, 0.4981, 0.4363, 0.4981, 0.4922, 0.1909, 0.3117, 0.4302, 0.4922, 0.4185, 0.3117, 0.4302, 0.4922, 0.1909, 0.3349, 0.2648, 0.4922, 0.4185, 0.3047, 0.7451, 0.4922, 0.7664, 0.3047, 0.7451, 0.4922, 0.4185, 0.3117, 0.4302, 0.5001, 0.1829, 0.6987, 0.4021, 0.6945, 0.2545, 0.6987, 0.4021, 0.5001, 0.1829, 0.5001, 0.3595, 0.7741, 0.6171, 0.5001, 0.3595, 0.5001, 0.5192, 0.3349, 0.2648, 0.2192, 0.4062, 0.3117, 0.4302, 0.2192, 0.4062, 0.3349, 0.2648, 0.2361, 0.2479, 0.1868, 0.5225, 0.3117, 0.4302, 0.2192, 0.4062, 0.7516, 0.2817, 0.6987, 0.4021, 0.7487, 0.4135, 0.6987, 0.4021, 0.7516, 0.2817, 0.6945, 0.2545, 0.7487, 0.4135, 0.7741, 0.6171, 0.7614, 0.5466, 0.7741, 0.6171, 0.7487, 0.4135, 0.6987, 0.4021, 0.5001, 0.733, 0.5823, 0.8344, 0.7241, 0.7604, 0.5823, 0.8344, 0.5001, 0.733, 0.5001, 0.7846, 0.3011, 0.8681, 0.412, 0.8757, 0.3047, 0.7451, 0.7241, 0.7604, 0.5875, 0.8757, 0.6984, 0.8681, 0.5875, 0.8757, 0.7241, 0.7604, 0.5823, 0.8344, 0.4922, 0.8668, 0.4922, 0.7664, 0.412, 0.8757, 0.4922, 0.7664, 0.3047, 0.7451, 0.412, 0.8757, 0.7741, 0.6171, 0.6987, 0.4021, 0.5001, 0.3595, 0.5001, 0.5192, 0.5001, 0.733, 0.7241, 0.7604, 0.5001, 0.5192, 0.7241, 0.7604, 0.7741, 0.6171, 0.4922, 0.1909, 0.4922, 0.4185, 0.3145, 0.4302, 0.4922, 0.1909, 0.3145, 0.4302, 0.3376, 0.2648, 0.4922, 0.4185, 0.4922, 0.7664, 0.3074, 0.7451, 0.3074, 0.7451, 0.3145, 0.4302, 0.4922, 0.4185, 0.5001, 0.1829, 0.6951, 0.2545, 0.6993, 0.4021, 0.6993, 0.4021, 0.5001, 0.3595, 0.5001, 0.1829, 0.7747, 0.6171, 0.5001, 0.5192, 0.5001, 0.3595, 0.3376, 0.2648, 0.3145, 0.4302, 0.222, 0.4062, 0.222, 0.4062, 0.2389, 0.2479, 0.3376, 0.2648, 0.1896, 0.5225, 0.222, 0.4062, 0.3145, 0.4302, 0.7522, 0.2817, 0.7493, 0.4135, 0.6993, 0.4021, 0.6993, 0.4021, 0.6951, 0.2545, 0.7522, 0.2817, 0.7493, 0.4135, 0.762, 0.5466, 0.7747, 0.6171, 0.7747, 0.6171, 0.6993, 0.4021, 0.7493, 0.4135, 0.5001, 0.733, 0.7247, 0.7604, 0.5829, 0.8344, 0.5829, 0.8344, 0.5001, 0.7846, 0.5001, 0.733, 0.3039, 0.8681, 0.3074, 0.7451, 0.4148, 0.8757, 0.7247, 0.7604, 0.699, 0.8681, 0.5881, 0.8757, 0.5881, 0.8757, 0.5829, 0.8344, 0.7247, 0.7604, 0.4922, 0.8668, 0.4148, 0.8757, 0.4922, 0.7664, 0.4922, 0.7664, 0.4148, 0.8757, 0.3074, 0.7451, 0.7747, 0.6171, 0.5001, 0.3595, 0.6993, 0.4021, 0.5001, 0.5192, 0.7247, 0.7604, 0.5001, 0.733, 0.5001, 0.5192, 0.7747, 0.6171, 0.7247, 0.7604, 0.4948, 0.1024, 0.4948, 0.2992, 0.3327, 0.2948, 0.3327, 0.2948, 0.3288, 0.121, 0.4948, 0.1024, 0.3288, 0.121, 0.3327, 0.2948, 0.2598, 0.2832, 0.2598, 0.2832, 0.2733, 0.1169, 0.3288, 0.121, 0.7296, 0.1169, 0.7174, 0.2832, 0.6688, 0.2763, 0.6688, 0.2763, 0.6637, 0.0894, 0.7296, 0.1169, 0.4948, 0.1024, 0.3352, 0.2948, 0.4948, 0.2992, 0.3352, 0.2948, 0.4948, 0.1024, 0.3313, 0.121, 0.3313, 0.121, 0.2623, 0.2832, 0.3352, 0.2948, 0.2623, 0.2832, 0.3313, 0.121, 0.2758, 0.1169, 0.7238, 0.1169, 0.6629, 0.2763, 0.7115, 0.2832, 0.6629, 0.2763, 0.7238, 0.1169, 0.6578, 0.0894, 0.6637, 0.0894, 0.5031, 0.2702, 0.5027, 0.0005, 0.5031, 0.2702, 0.6578, 0.0894, 0.5027, 0.0005, 0.6688, 0.2763, 0.5031, 0.2702, 0.6637, 0.0894, 0.5031, 0.2702, 0.6629, 0.2763, 0.6578, 0.0894, 0.8237, 0.491, 0.8912, 0.5779, 0.817, 0.6303, 0.8562, 0.6027, 0.9323, 0.7012, 0.9764, 0.5319, 0.8912, 0.5779, 0.9764, 0.5319, 0.9323, 0.7012, 0.8562, 0.6027, 0.9764, 0.5319, 0.9995, 0.1036, 0.9995, 0.1036, 0.8969, 0.1762, 0.8562, 0.6027, 0.8052, 0.4417, 0.8562, 0.6027, 0.8969, 0.1762, 0.8969, 0.1762, 0.8287, 0.0781, 0.8052, 0.4417, 0.9764, 0.5319, 0.8912, 0.5779, 0.9275, 0.0098, 0.9275, 0.0098, 0.9995, 0.1036, 0.9764, 0.5319, 0.8912, 0.5779, 0.8237, 0.491, 0.8619, 0.012, 0.8619, 0.012, 0.9275, 0.0098, 0.8912, 0.5779, 0.8237, 0.491, 0.8052, 0.4417, 0.8287, 0.0781, 0.8287, 0.0781, 0.8619, 0.012, 0.8237, 0.491, 0.8969, 0.1762, 0.9995, 0.1036, 0.9919, 0.0122, 0.9919, 0.0122, 0.9137, 0.0069, 0.8969, 0.1762, 0.8287, 0.0781, 0.8969, 0.1762, 0.9137, 0.0069, 0.9137, 0.0069, 0.8322, 0.0077, 0.8287, 0.0781, 0.9275, 0.0098, 0.9919, 0.0122, 0.9995, 0.1036, 0.8619, 0.012, 0.8287, 0.0781, 0.8322, 0.0077, 0.8241, 0.491, 0.8166, 0.6303, 0.8909, 0.5779, 0.8559, 0.6027, 0.9761, 0.5319, 0.9319, 0.7012, 0.8909, 0.5779, 0.9319, 0.7012, 0.9761, 0.5319, 0.8559, 0.6027, 0.9992, 0.1036, 0.9761, 0.5319, 0.9992, 0.1036, 0.8559, 0.6027, 0.8965, 0.1762, 0.8055, 0.4417, 0.8965, 0.1762, 0.8559, 0.6027, 0.8965, 0.1762, 0.8055, 0.4417, 0.8284, 0.0781, 0.9761, 0.5319, 0.9262, 0.0058, 0.8909, 0.5779, 0.9262, 0.0058, 0.9761, 0.5319, 0.9992, 0.1036, 0.8909, 0.5779, 0.8606, 0.0081, 0.8241, 0.491, 0.8606, 0.0081, 0.8909, 0.5779, 0.9262, 0.0058, 0.8241, 0.491, 0.8284, 0.0781, 0.8055, 0.4417, 0.8284, 0.0781, 0.8241, 0.491, 0.8606, 0.0081, 0.8965, 0.1762, 0.9916, 0.0122, 0.9992, 0.1036, 0.9916, 0.0122, 0.8965, 0.1762, 0.9133, 0.0069, 0.8284, 0.0781, 0.9133, 0.0069, 0.8965, 0.1762, 0.9133, 0.0069, 0.8284, 0.0781, 0.8319, 0.0077, 0.9262, 0.0058, 0.9992, 0.1036, 0.9916, 0.0122, 0.8606, 0.0081, 0.8319, 0.0077, 0.8284, 0.0781, 0.8851, 0.6903, 0.8559, 0.6027, 0.9319, 0.7012, 0.9323, 0.7012, 0.817, 0.6303, 0.8912, 0.5779, 0.9319, 0.7012, 0.8909, 0.5779, 0.8166, 0.6303, 0.9319, 0.7012, 0.8166, 0.6303, 0.8851, 0.6903, 0.9992, 0.1036, 0.9916, 0.0122, 0.9133, 0.0069, 0.3039, 0.8681, 0.1045, 0.9995, 0.1595, 0.8151, 0.3039, 0.8681, 0.1595, 0.8151, 0.3074, 0.7451, 0.699, 0.8681, 0.7247, 0.7604, 0.8434, 0.8151, 0.699, 0.8681, 0.8434, 0.8151, 0.8984, 0.9995, 0.1045, 0.9995, 0.0034, 0.9021, 0.1103, 0.7283, 0.1045, 0.9995, 0.1103, 0.7283, 0.1595, 0.8151, 0.1595, 0.8151, 0.1103, 0.7283, 0.1931, 0.6616, 0.1595, 0.8151, 0.1931, 0.6616, 0.3074, 0.7451, 0.7247, 0.7604, 0.7747, 0.6171, 0.8926, 0.7108, 0.7247, 0.7604, 0.8926, 0.7108, 0.8434, 0.8151, 0.8434, 0.8151, 0.8926, 0.7108, 0.9995, 0.9021, 0.8434, 0.8151, 0.9995, 0.9021, 0.8984, 0.9995, 0.2291, 0.7485, 0.1103, 0.7283, 0.0034, 0.9021, 0.2291, 0.7485, 0.1931, 0.6616, 0.1103, 0.7283, 0.906, 0.6519, 0.8926, 0.7108, 0.7747, 0.6171, 0.906, 0.6519, 0.9995, 0.9021, 0.8926, 0.7108, 0.3011, 0.8681, 0.1566, 0.8151, 0.1016, 0.9995, 0.3011, 0.8681, 0.3047, 0.7451, 0.1566, 0.8151, 0.6984, 0.8681, 0.843, 0.8151, 0.7241, 0.7604, 0.6984, 0.8681, 0.8979, 0.9995, 0.843, 0.8151, 0.1016, 0.9995, 0.1074, 0.7283, 0.0005, 0.9021, 0.1016, 0.9995, 0.1566, 0.8151, 0.1074, 0.7283, 0.1566, 0.8151, 0.1902, 0.6616, 0.1074, 0.7283, 0.1566, 0.8151, 0.3047, 0.7451, 0.1902, 0.6616, 0.7241, 0.7604, 0.8921, 0.7108, 0.7741, 0.6171, 0.7241, 0.7604, 0.843, 0.8151, 0.8921, 0.7108, 0.843, 0.8151, 0.999, 0.9021, 0.8921, 0.7108, 0.843, 0.8151, 0.8979, 0.9995, 0.999, 0.9021, 0.2262, 0.7485, 0.0005, 0.9021, 0.1074, 0.7283, 0.2262, 0.7485, 0.1074, 0.7283, 0.1902, 0.6616, 0.9056, 0.6519, 0.7741, 0.6171, 0.8921, 0.7108, 0.9056, 0.6519, 0.8921, 0.7108, 0.999, 0.9021, 0.3074, 0.7451, 0.1931, 0.6616, 0.3145, 0.4302, 0.1902, 0.6616, 0.3047, 0.7451, 0.3117, 0.4302, 0.1868, 0.5225, 0.1902, 0.6616, 0.3117, 0.4302, 0.7741, 0.6171, 0.9056, 0.6519, 0.7614, 0.5466, 0.2262, 0.7485, 0.1902, 0.6616, 0.1868, 0.5225, 0.906, 0.6519, 0.7747, 0.6171, 0.762, 0.5466, 0.1931, 0.6616, 0.2291, 0.7485, 0.1896, 0.5225, 0.3145, 0.4302, 0.1931, 0.6616, 0.1896, 0.5225, 0.6038, 0.1544, 0.7514, 0.1549, 0.7514, 0.1003, 0.6038, 0.1544, 0.7514, 0.1003, 0.6022, 0.0949, 0.7514, 0.1549, 0.6038, 0.1544, 0.6022, 0.0949, 0.6022, 0.0949, 0.7514, 0.1003, 0.7514, 0.1549, 0.7514, 0.1003, 0.6022, 0.0949, 0.6028, 0.005, 0.6028, 0.005, 0.7514, 0.0048, 0.7514, 0.1003, 0.6022, 0.0949, 0.7514, 0.1003, 0.7514, 0.0048, 0.7514, 0.0048, 0.6028, 0.005, 0.6022, 0.0949, 0.7163, 0.8659, 0.7402, 0.8545, 0.7418, 0.8916, 0.7418, 0.8916, 0.7145, 0.8926, 0.7163, 0.8659, 0.7539, 0.8916, 0.7418, 0.8916, 0.748, 0.8576, 0.7555, 0.8545, 0.7794, 0.8659, 0.7812, 0.8926, 0.7812, 0.8926, 0.7539, 0.8916, 0.7555, 0.8545, 0.7145, 0.8926, 0.7418, 0.8916, 0.7368, 0.9106, 0.7368, 0.9106, 0.7125, 0.9183, 0.7145, 0.8926, 0.7418, 0.8916, 0.7539, 0.8916, 0.7589, 0.9106, 0.7589, 0.9106, 0.7368, 0.9106, 0.7418, 0.8916, 0.7539, 0.8916, 0.7812, 0.8926, 0.7833, 0.9183, 0.7833, 0.9183, 0.7589, 0.9106, 0.7539, 0.8916, 0.7125, 0.9183, 0.7368, 0.9106, 0.7303, 0.9604, 0.7368, 0.9106, 0.7589, 0.9106, 0.7604, 0.96, 0.7604, 0.96, 0.7303, 0.9604, 0.7368, 0.9106, 0.7589, 0.9106, 0.7833, 0.9183, 0.784, 0.9614, 0.784, 0.9614, 0.7604, 0.96, 0.7589, 0.9106, 0.8114, 0.869, 0.813, 0.9052, 0.7812, 0.8926, 0.7812, 0.8926, 0.7794, 0.8659, 0.8114, 0.869, 0.7833, 0.9183, 0.7812, 0.8926, 0.813, 0.9052, 0.6828, 0.9052, 0.6843, 0.869, 0.7163, 0.8659, 0.7163, 0.8659, 0.7145, 0.8926, 0.6828, 0.9052, 0.7402, 0.8545, 0.7555, 0.8545, 0.748, 0.8576, 0.7418, 0.8916, 0.7402, 0.8545, 0.748, 0.8576, 0.7539, 0.8916, 0.748, 0.8576, 0.7555, 0.8545, 0.7125, 0.9183, 0.6828, 0.9052, 0.7145, 0.8926, 0.8551, 0.7671, 0.8839, 0.7655, 0.8848, 0.8485, 0.8848, 0.8485, 0.8545, 0.8453, 0.8551, 0.7671, 0.7482, 0.7556, 0.8044, 0.7612, 0.8018, 0.8161, 0.8018, 0.8161, 0.7483, 0.8047, 0.7482, 0.7556, 0.8044, 0.7612, 0.8551, 0.7671, 0.8545, 0.8453, 0.8545, 0.8453, 0.8018, 0.8161, 0.8044, 0.7612, 0.6401, 0.7671, 0.6001, 0.8485, 0.6001, 0.7655, 0.6001, 0.8485, 0.6401, 0.7671, 0.6405, 0.8453, 0.7482, 0.7556, 0.6941, 0.8161, 0.6915, 0.7612, 0.6941, 0.8161, 0.7482, 0.7556, 0.7483, 0.8047, 0.6915, 0.7612, 0.6405, 0.8453, 0.6401, 0.7671, 0.6405, 0.8453, 0.6915, 0.7612, 0.6941, 0.8161, 0.694, 0.6492, 0.8361, 0.162, 0.6279, 0.1253, 0.694, 0.6492, 0.6279, 0.1253, 0.5115, 0.6234, 0.5115, 0.6234, 0.6279, 0.1253, 0.1835, 0.0201, 0.2278, 0.7381, 0.694, 0.6492, 0.5115, 0.6234, 0.2278, 0.7381, 0.5115, 0.6234, 0.2439, 0.5697, 0.1835, 0.0201, 0.6279, 0.1253, 0.7248, 0.0369, 0.2911, 0.4349, 0.5359, 0.5446, 0.2162, 0.0827, 0.2439, 0.5697, 0.2439, 0.4686, 0.0783, 0.4151, 0.2439, 0.5697, 0.5115, 0.6234, 0.2439, 0.4686, 0.2439, 0.4686, 0.5115, 0.6234, 0.1835, 0.0201, 0.7594, 0.3026, 0.2439, 0.4686, 0.7073, 0.0221, 0.7073, 0.0221, 0.2439, 0.4686, 0.1835, 0.0201, 0.0783, 0.4151, 0.2439, 0.4686, 0.7594, 0.3026, 0.694, 0.6492, 0.6279, 0.1253, 0.8361, 0.162, 0.694, 0.6492, 0.5115, 0.6234, 0.6279, 0.1253, 0.5115, 0.6234, 0.1835, 0.0201, 0.6279, 0.1253, 0.694, 0.6492, 0.2278, 0.7381, 0.5115, 0.6234, 0.2278, 0.7381, 0.2439, 0.5697, 0.5115, 0.6234, 0.1835, 0.0201, 0.7248, 0.0369, 0.6279, 0.1253, 0.2911, 0.4349, 0.2162, 0.0827, 0.5364, 0.5446, 0.2439, 0.5697, 0.0783, 0.4151, 0.2439, 0.4686, 0.2439, 0.5697, 0.2439, 0.4686, 0.5115, 0.6234, 0.2439, 0.4686, 0.1835, 0.0201, 0.5115, 0.6234, 0.7594, 0.3026, 0.7073, 0.0221, 0.2439, 0.4686, 0.7073, 0.0221, 0.1835, 0.0201, 0.2439, 0.4686, 0.0783, 0.4151, 0.7594, 0.3026, 0.2439, 0.4686, 0.9911, 0.7757, 0.8416, 0.2427, 0.9945, 0.1109, 0.9901, 0.7757, 0.9936, 0.1109, 0.8416, 0.2427, 0.9901, 0.7757, 0.8416, 0.2427, 0.8278, 0.4334, 0.8278, 0.4334, 0.8416, 0.2427, 0.9911, 0.7757, 0.8278, 0.4334, 0.9911, 0.7757, 0.9945, 0.1109, 0.9901, 0.7757, 0.8278, 0.4334, 0.9936, 0.1109, 0.7594, 0.3026, 0.0783, 0.4151, 0.0783, 0.4151, 0.7248, 0.0369, 0.1835, 0.0201, 0.7073, 0.0221, 0.7073, 0.0221, 0.1835, 0.0201, 0.7248, 0.0369, 0.0519, 0.6514, 0.0783, 0.4151, 0.2932, 0.8707, 0.0783, 0.4151, 0.2439, 0.5697, 0.2932, 0.8707, 0.2439, 0.5697, 0.0519, 0.6514, 0.2932, 0.8707, 0.0783, 0.4151, 0.0519, 0.6514, 0.2932, 0.8707, 0.2439, 0.5697, 0.0783, 0.4151, 0.2932, 0.8707, 0.0519, 0.6514, 0.2439, 0.5697, 0.2932, 0.8707, 0.3109, 0.3267, 0.2911, 0.4349, 0.5258, 0.4819, 0.0783, 0.4151, 0.0519, 0.6514, 0.1923, 0.613, 0.0005, 0.4405, 0.0783, 0.4151, 0.1923, 0.613, 0.0783, 0.4151, 0.0005, 0.4405, 0.1923, 0.613, 0.2911, 0.4349, 0.3109, 0.3267, 0.5253, 0.4819, 0.0519, 0.6514, 0.0783, 0.4151, 0.1923, 0.613, 0.3477, 0.0654, 0.3088, 0.0222, 0.1121, 0.0417, 0.1121, 0.0417, 0.1121, 0.0417, 0.3088, 0.0222, 0.3088, 0.0222, 0.3477, 0.0654, 0.1121, 0.0417, 0.1047, 0.3398, 0.2999, 0.2982, 0.1121, 0.0417, 0.1121, 0.0417, 0.1121, 0.0417, 0.1047, 0.3398, 0.2999, 0.2982, 0.1047, 0.3398, 0.1121, 0.0417, 0.2999, 0.2982, 0.1121, 0.0417, 0.3477, 0.0654, 0.2999, 0.2982, 0.3477, 0.0654, 0.1121, 0.0417, 0.9995, 0.0005, 0.7248, 0.0369, 0.7073, 0.0221, 0.7073, 0.0221, 0.7248, 0.0369, 0.9995, 0.0005, 0.8361, 0.162, 0.6279, 0.1253, 0.7248, 0.0369, 0.7248, 0.0369, 0.9995, 0.0005, 0.8361, 0.162, 0.7248, 0.0369, 0.8361, 0.162, 0.9995, 0.0005, 0.7248, 0.0369, 0.6279, 0.1253, 0.8361, 0.162])
me_lower_1_1__001.materials.append(mat_lower_13m_jpg_001)
me_lower_1_1__001.materials.append(mat_boots_13m_jpg_001)
me_lower_1_1__001.materials.append(mat_lower_13m_tga_001)
me_lower_1_1__001.materials.append(mat_gloves_13m_jpg_001)
me_lower_1_1__001.materials.append(mat_hide_m_jpg_001)
me_lower_1_1__001.materials.append(mat_upper_13m_jpg_001)
me_lower_1_1__001.materials.append(mat_skin_warrior_01__001)
me_lower_1_1__001.materials.append(mat_head_13m_jpg_001)
me_lower_1_1__001.use_remesh_preserve_volume = False
me_lower_1_1__001.use_remesh_preserve_attributes = False
me_lower_1_1__001.use_mirror_vertex_groups = False
me_lower_1_1__001.update()
arm_armature_001 = bpy.data.armatures.new('Armature.001')  # bones are not reproduced

# ---- objects
ob_lamp = bpy.data.objects.new('Lamp', light_lamp)
ob_camera = bpy.data.objects.new('Camera', cam_camera)
ob_armature = bpy.data.objects.new('Armature', arm_armature_001)
ob_lower_1_1 = bpy.data.objects.new('lower_1(1)', me_lower_1_1__001)

# ---- transforms, parenting, visibility, modifiers, constraints
ob_lamp.location = (4.076, 1.005, 5.904)
ob_lamp.rotation_euler = (0.6503, 0.05522, 1.866)
ob_lamp.lock_rotations_4d = False
ob_lamp.empty_display_type = 'ARROWS'
ob_lamp.color = (0.0, 0.0, 0.0, 0.0)
ob_lamp.lineart.crease_threshold = 0.0
ob_camera.location = (7.481, -6.508, 5.344)
ob_camera.rotation_euler = (1.109, 0.01082, 0.8149)
ob_camera.lock_rotations_4d = False
ob_camera.empty_display_type = 'ARROWS'
ob_camera.color = (0.0, 0.0, 0.0, 0.0)
ob_camera.display_type = 'WIRE'
ob_camera.lineart.crease_threshold = 0.0
ob_armature.location = (0.0, 0.0, 1.025)
ob_armature.rotation_euler = (4.712, 0.0, 0.0)
ob_armature.lineart.crease_threshold = 0.0
ob_lower_1_1.parent = ob_armature
ob_lower_1_1.matrix_parent_inverse = Matrix(((1.0, 0.0, 0.0, -0.0), (0.0, 1.0, 0.0, -0.0), (0.0, 0.0, 1.0, -11.25), (0.0, 0.0, 0.0, 1.0)))
ob_lower_1_1.location = (0.0, 0.0, 0.04)
ob_lower_1_1.rotation_euler = (1.571, 0.0, 0.0)
ob_lower_1_1.scale = (0.114, 0.105, 0.1326)
ob_lower_1_1.lineart.crease_threshold = 0.0
_vg = ob_lower_1_1.vertex_groups.new(name='Bone')
for _i, _w in zip([94, 95, 96, 97, 98, 102, 103, 104, 106, 120, 121, 122, 123, 125, 128, 129, 130, 132, 146, 147, 148, 149, 150, 151, 152, 153, 154, 155, 156, 157, 158, 159, 160, 161, 162, 163, 164, 165, 166, 167, 168, 169, 170, 171, 172, 173, 174, 175, 176, 177, 178, 179, 180, 181, 182, 183, 184, 185, 186, 187, 188, 189, 190, 191, 348, 349, 350, 351, 352, 353, 354, 355], [0.3703, 0.2245, 0.01018, 0.02349, 0.02454, 0.1092, 0.6463, 0.02757, 0.005095, 0.2977, 0.03828, 0.3479, 0.01574, 0.05723, 0.1095, 0.03118, 0.6516, 0.003346, 0.1297, 0.1314, 0.1747, 0.08922, 0.09011, 0.322, 0.07054, 0.1092, 0.03592, 0.0472, 0.0284, 0.09325, 0.09403, 0.08248, 0.1146, 0.03925, 0.06404, 0.04491, 0.2432, 0.5537, 0.5507, 0.1224, 0.0304, 0.01009, 0.1225, 0.007129, 0.0277, 0.1058, 0.1088, 0.1149, 0.09523, 0.4376, 0.1448, 0.1147, 0.1114, 0.1087, 0.09471, 0.7934, 0.794, 0.7952, 0.7922, 0.5802, 0.7644, 0.7505, 0.5682, 0.1056, 0.3735, 0.1089, 0.09705, 0.2145, 0.1054, 0.2216, 0.1266, 0.1455]): _vg.add([_i], _w, 'REPLACE')
_vg = ob_lower_1_1.vertex_groups.new(name='armR1')
for _i, _w in zip([130, 147, 148, 149, 158, 159, 160, 161, 162, 164, 181, 182, 190, 191, 192, 193, 194, 195, 196, 197, 198, 199, 200, 201, 202, 203, 204, 205, 206, 207, 208, 209, 210, 211, 212, 213, 214, 215, 216, 217, 218, 219, 220, 221, 222, 223, 224, 225, 226, 227, 228, 229, 230, 231, 232, 233, 234, 235, 236, 237, 238, 239, 240, 241, 242, 243, 248, 249, 250, 251, 252, 253, 254, 255, 256, 257, 258, 259, 260, 261, 296, 297, 298, 299, 300, 301, 302, 303, 304, 306, 309, 310, 328, 329, 330, 331, 332, 333, 334, 335, 336, 337, 338, 339, 340, 341, 342, 343, 344, 345, 376, 377, 378, 379, 380, 381, 382, 383, 384, 385, 386, 387, 388, 389, 390, 391, 392, 393, 394, 395, 396, 397, 398, 399, 400, 401, 402, 403, 404, 405, 406, 407, 408, 409, 411, 413, 414, 415, 416, 417, 418, 419, 420, 421, 422, 423, 424, 431, 432, 433, 434, 435, 436, 437, 438, 439, 441, 442, 444, 446, 447, 448, 449, 450, 451, 452, 453, 454, 455, 456, 457, 458, 459, 460, 461, 462, 463, 464, 465, 466, 467, 468, 469, 470, 471, 474, 476, 478, 479, 480, 483, 484, 485, 486, 487, 488, 489, 490, 491, 492, 493, 499, 502, 522, 523, 524, 527, 528, 529, 530, 531, 533, 534, 535, 536, 539, 541, 544, 551, 553, 560, 570, 571, 575, 576, 577, 583], [0.0, 0.0, 0.0, 0.0, 0.0, 0.0, 0.0, 0.0, 0.0, 0.0, 0.0, 0.0, 0.0, 0.0, 0.0, 0.0, 0.0, 0.0, 0.0, 0.0, 0.0, 0.0, 0.0, 0.0, 0.0, 0.0, 0.0, 0.0, 0.0, 0.0, 0.0, 0.0, 0.0, 0.0, 0.0, 0.0, 0.0, 0.0, 0.0, 0.0, 0.0, 0.0, 0.0, 0.0, 0.0, 0.0, 0.0, 0.0, 0.0, 0.0, 0.0, 0.0, 0.0, 0.0, 0.0, 0.0, 0.0, 0.0, 0.0, 0.0, 0.0, 0.0, 0.0, 0.0, 0.0, 0.0, 1.0, 0.0, 0.0, 0.0, 0.6536, 0.0, 1.0, 0.0, 0.0, 1.0, 0.0, 1.0, 1.0, 0.0, 0.0, 0.0, 0.0, 0.0, 0.0, 0.0, 0.0, 0.0, 0.0, 0.0, 0.0, 0.0, 0.0, 0.0, 0.0, 0.0, 0.0, 1.0, 1.0, 1.0, 1.0, 1.0, 0.0, 0.0, 0.0, 1.0, 1.0, 1.0, 0.0, 0.0, 0.0, 0.0, 0.0, 0.01297, 0.0, 0.0, 0.0, 0.08679, 0.0, 0.0, 0.0, 0.0, 0.0, 0.0, 0.4941, 0.0, 0.0, 0.486, 0.0, 0.0, 0.0, 0.0, 0.0, 0.0, 0.0, 0.0, 0.0, 0.0, 0.0, 0.0, 0.03452, 0.005872, 0.0, 0.0, 0.0, 0.0, 0.0, 0.01879, 0.01856, 0.0, 0.0, 0.0, 0.0, 0.0, 0.0, 0.0, 0.0, 0.0, 0.0, 0.0, 0.0, 0.0, 0.0, 0.0, 0.0, 0.0, 0.0, 0.0, 0.0, 0.0, 0.0, 0.0, 0.0, 0.0, 0.0, 0.0, 0.0, 0.0, 0.0, 0.0, 0.0, 1.0, 1.0, 1.0, 0.988, 1.0, 1.0, 1.0, 1.0, 1.0, 1.0, 0.0632, 1.0, 1.0, 0.04589, 0.0, 0.0, 0.0, 0.0, 0.0, 0.0, 0.0, 0.0, 0.0, 0.0, 0.0, 0.0, 0.0, 0.0, 0.0007533, 0.0007533, 0.0, 0.0, 0.0, 0.0, 0.0, 0.0, 0.0, 0.0, 0.0, 0.0, 0.0, 0.0, 0.0, 0.0, 0.0, 0.0, 0.0, 0.0, 0.0, 0.0, 0.0, 0.0, 0.0, 0.0, 0.0, 0.0]): _vg.add([_i], _w, 'REPLACE')
_vg = ob_lower_1_1.vertex_groups.new(name='armR2')
for _i, _w in zip([222, 233, 234, 235, 236, 237, 248, 249, 250, 251, 252, 253, 254, 255, 256, 257, 258, 259, 260, 261, 262, 263, 264, 265, 266, 267, 268, 269, 270, 271, 281, 295, 310, 333, 334, 341, 342, 343, 346, 347, 466, 467, 468, 469, 470], [0.0, 0.0, 0.0, 0.0, 0.0, 0.0, 1.0, 1.0, 1.0, 1.0, 1.0, 1.0, 1.0, 1.0, 1.0, 0.221, 0.7952, 0.3132, 0.9357, 1.0, 0.8054, 1.0, 1.0, 1.0, 0.7931, 0.1811, 0.08987, 0.2912, 0.2346, 0.08156, 0.04229, 0.07113, 1.0, 1.0, 1.0, 1.0, 1.0, 1.0, 1.0, 1.0, 0.008888, 0.004012, 1.0, 1.0, 1.0]): _vg.add([_i], _w, 'REPLACE')
_vg = ob_lower_1_1.vertex_groups.new(name='armR3')
for _i, _w in zip([244, 246, 248, 251, 252, 253, 254, 255, 260, 261, 262, 263, 264, 265, 266, 267, 268, 269, 270, 271, 272, 273, 274, 279, 280, 281, 282, 283, 284, 285, 287, 289, 294, 295, 305, 306, 307, 308, 309, 310, 311, 312, 313], [0.06622, 0.0593, 0.03586, 0.07425, 0.06695, 0.1246, 0.0889, 0.06348, 0.05622, 0.0289, 0.1724, 0.6708, 0.8313, 0.8815, 0.09608, 0.02814, 0.1725, 0.6367, 0.6115, 0.6654, 0.2727, 0.4235, 0.02988, 0.2065, 0.142, 0.6707, 0.1031, 0.143, 0.1197, 0.4032, 0.05582, 0.1078, 0.0244, 0.02234, 0.4016, 0.2722, 0.2461, 0.4016, 0.2722, 0.3182, 0.2963, 0.1755, 0.2963]): _vg.add([_i], _w, 'REPLACE')
_vg = ob_lower_1_1.vertex_groups.new(name='armR4')
for _i, _w in zip([130, 146, 147, 152, 153, 158, 159, 160, 162, 164, 165, 166, 187, 188, 189, 190, 200, 201, 203, 208, 244, 245, 246, 247, 248, 249, 250, 251, 253, 256, 257, 258, 259, 260, 261, 262, 263, 264, 266, 267, 268, 269, 270, 271, 272, 273, 274, 279, 280, 281, 282, 283, 284, 285, 288, 293, 294, 296, 305, 306, 307, 308, 309, 310, 311, 312, 313, 328, 329, 330, 331, 332, 377, 379, 382, 383, 384, 385, 386, 387, 388, 389, 390, 391, 392, 394, 395, 396, 397, 406, 407, 408, 416, 419, 429, 430, 431, 432, 433, 434, 435, 436, 437, 438, 439, 440, 444, 445, 448, 449, 450, 451, 452, 454, 455, 460, 461, 462, 463, 466, 467, 468, 469, 489, 490, 492, 501, 527, 528, 536, 556], [0.0, 0.0, 0.0, 0.0, 0.0, 0.0, 0.0, 0.0, 0.0, 0.0, 0.0, 0.0, 0.0, 0.0, 0.0, 0.0, 0.0, 0.0, 0.0, 0.0, 0.9282, 0.9729, 0.9349, 0.9767, 0.0, 0.0, 0.0, 0.0, 0.0, 0.0, 0.0, 0.0, 0.0, 0.0, 0.0, 0.0, 0.0, 0.0454, 0.0, 0.0, 0.0, 0.0, 0.0, 0.0, 0.7189, 0.5431, 0.9322, 0.7749, 0.7562, 0.0, 0.8656, 0.8303, 0.8168, 0.3542, 0.01039, 0.0, 0.0007433, 0.0, 0.0, 0.0, 0.0, 0.0, 0.0, 0.0, 0.0, 0.0, 0.0, 0.0, 0.0, 0.0, 0.0, 0.0, 0.0, 0.0, 0.0, 0.0, 0.0, 0.0, 0.0, 0.0, 0.0, 0.0, 0.0, 0.0, 0.0, 0.0, 0.0, 0.0, 0.0, 0.0, 0.0, 0.0, 0.0, 0.0, 0.0, 0.0, 0.0, 0.0, 0.0, 0.0, 0.0, 0.0, 0.0, 0.0, 0.0, 0.0, 0.0, 0.0, 0.0, 0.0, 0.0, 0.0, 0.0, 0.0, 0.0, 0.0, 0.0, 0.0, 0.0, 0.0, 0.0, 0.0, 0.0, 0.0, 0.0, 0.0, 0.0, 0.0, 0.0, 0.0, 0.0]): _vg.add([_i], _w, 'REPLACE')
_vg = ob_lower_1_1.vertex_groups.new(name='armR5')
for _i, _w in zip([128, 147, 161, 170, 172, 178, 249, 250, 251, 252, 254, 256, 257, 258, 259, 260, 261, 262, 263, 265, 266, 267, 268, 269, 270, 285, 287, 289, 294, 295, 305, 306, 307, 308, 309, 310, 311, 312, 313, 377, 382, 383, 384, 385, 386, 390, 395, 396, 400, 401, 406, 429, 439, 458, 460, 461, 462, 466, 467, 468, 469, 489, 490, 531, 536, 551], [0.0, 0.0, 0.0, 0.0, 0.0, 0.0, 0.0, 0.0, 0.0, 0.05043, 0.02375, 0.0, 0.0, 0.0, 0.0, 0.08013, 0.0, 0.0, 0.0, 0.0, 0.0, 0.0, 0.0, 0.0, 0.0502, 0.03028, 0.1637, 0.1531, 0.01456, 0.2567, 0.0, 0.0, 0.0, 0.0, 0.0, 0.0, 0.0, 0.0, 0.0, 0.0, 0.0, 0.0, 0.0, 0.0, 0.0, 0.0, 0.0, 0.0, 0.0, 0.0, 0.0, 0.0, 0.0, 0.0, 0.0, 0.0, 0.0, 0.0, 0.0, 0.0, 0.0, 0.0, 0.0, 0.0, 0.0, 0.0]): _vg.add([_i], _w, 'REPLACE')
_vg = ob_lower_1_1.vertex_groups.new(name='armR6')
for _i, _w in zip([128, 132, 133, 147, 159, 160, 161, 164, 171, 179, 190, 253, 254, 255, 261, 263, 265, 267, 268, 269, 270, 274, 275, 276, 277, 278, 280, 281, 284, 285, 286, 287, 288, 289, 290, 291, 292, 293, 294, 295, 309, 311, 312, 382, 384, 385, 435, 436, 437, 438, 439], [0.0, 0.0, 0.0, 0.0, 0.0, 0.0, 0.0, 0.0, 0.0, 0.0, 0.0, 0.0, 0.0, 0.0, 0.001781, 0.0, 0.0, 0.0, 0.0, 0.0, 0.0, 0.0, 0.9738, 0.9185, 0.9934, 0.5696, 0.0, 0.0, 0.05301, 0.0, 0.9379, 0.698, 0.0, 0.0, 0.9879, 0.9664, 0.9891, 0.1164, 0.0, 0.3527, 0.0, 0.0, 0.0, 0.0, 0.0, 0.0, 0.0, 0.0, 0.0, 0.0, 0.0]): _vg.add([_i], _w, 'REPLACE')
_vg = ob_lower_1_1.vertex_groups.new(name='armL1')
for _i, _w in zip([196, 197, 198, 199, 204, 205, 206, 207, 315, 328, 329, 330, 331, 332, 376, 377, 378, 379, 380, 381, 382, 383, 384, 385, 386, 387, 388, 389, 394, 395, 396, 397, 399, 400, 401, 402, 403, 404, 405, 406, 407, 408, 409, 410, 411, 412, 413, 414, 415, 416, 417, 418, 419, 420, 422, 423, 425, 428, 429, 431, 432, 433, 434, 435, 436, 437, 438, 439, 441, 442, 443, 444, 445, 446, 447, 448, 449, 450, 451, 452, 453, 454, 455, 456, 458, 465, 472, 473, 474, 475, 476, 477, 478, 479, 480, 481, 482, 483, 487, 489, 499, 500, 501, 502, 523, 524, 526, 527, 528, 529, 530, 531, 535, 536, 544, 551, 554, 575, 576, 577, 578, 579, 583], [0.4746, 0.6445, 0.08078, 0.1343, 0.3322, 0.05179, 0.2864, 0.04007, 0.0, 1.0, 1.0, 1.0, 1.0, 1.0, 0.0, 0.0, 0.0, 0.0, 0.01028, 0.0, 0.03821, 0.0, 0.01758, 0.0, 0.01136, 0.0, 0.0, 0.0, 0.0, 0.0, 0.0, 0.0, 0.0, 0.0, 0.0, 0.0, 0.0, 0.0, 0.6995, 0.0, 0.0, 0.0, 0.0, 0.0, 0.0, 0.0, 0.0, 0.0, 0.0, 0.0, 0.7583, 0.0, 0.768, 0.0, 0.0, 0.0, 0.0, 0.0, 0.0, 0.0, 0.0, 0.0, 0.0, 0.0, 0.0, 0.0, 0.0, 0.0, 1.0, 1.0, 0.9803, 1.0, 1.0, 1.0, 1.0, 1.0, 1.0, 1.0, 1.0, 1.0, 1.0, 1.0, 1.0, 0.0, 0.0, 0.0, 0.9235, 0.8907, 0.8804, 0.8938, 0.9237, 0.8372, 0.6826, 0.7935, 0.8951, 0.9252, 0.7969, 0.0, 0.0, 0.0, 0.0, 0.0, 0.0, 0.0, 0.0, 0.0, 0.0, 0.0, 0.0, 0.0, 0.0, 0.0, 0.0, 0.0, 0.0, 0.0, 0.0, 0.0, 0.0, 0.0, 0.0, 0.0, 0.0]): _vg.add([_i], _w, 'REPLACE')
_vg = ob_lower_1_1.vertex_groups.new(name='armL2')
for _i, _w in zip([196, 197, 198, 199, 200, 201, 202, 203, 204, 205, 206, 207, 208, 209, 210, 211, 212, 214, 215, 216, 217, 218, 219, 220, 227, 338, 339, 340, 344, 345], [0.4526, 0.318, 0.8309, 0.7272, 0.8695, 0.8618, 0.8492, 0.9194, 0.6091, 0.8915, 0.6407, 0.8072, 0.8424, 0.7988, 0.2003, 0.1259, 0.08956, 0.06748, 0.01784, 0.05665, 0.1338, 0.05088, 0.07382, 0.01556, 0.01729, 1.0, 1.0, 1.0, 1.0, 1.0]): _vg.add([_i], _w, 'REPLACE')
_vg = ob_lower_1_1.vertex_groups.new(name='armL5')
for _i, _w in zip([21, 72, 73, 75, 76, 92, 93, 100, 101, 102, 105, 106, 107, 113, 169, 183, 184, 185, 192, 193, 196, 197, 198, 199, 200, 201, 202, 203, 204, 205, 206, 207, 208, 209, 210, 211, 212, 213, 214, 215, 216, 217, 218, 219, 220, 221, 222, 223, 226, 227, 228, 229, 230, 231, 232, 233, 234, 235, 236, 237, 241, 242, 243, 296, 297, 298, 299, 300, 301, 302, 303, 304, 328, 329, 330, 331, 332, 338, 339, 340, 344, 345, 406, 407, 409, 410, 412, 413, 425, 428, 429, 446, 447, 448, 450, 451, 452, 453, 454, 455], [0.0, 0.0, 0.0, 0.0, 0.0, 0.0, 0.0, 0.0, 0.0, 0.0, 0.0, 0.0, 0.0, 0.0, 0.0002143, 0.0, 0.0, 0.0, 0.03593, 0.02893, 0.0, 0.0, 0.0, 0.0, 0.0, 0.0, 0.0, 0.0, 0.0, 0.0, 0.0, 0.0, 0.0, 0.0, 0.0466, 0.1472, 0.4008, 0.5507, 0.0, 0.0, 0.0, 0.3754, 0.0, 0.2777, 0.1062, 0.4514, 0.05185, 0.0, 0.0, 0.1256, 0.13, 0.0, 0.0, 0.2341, 0.1408, 0.4471, 0.0, 0.0, 0.07893, 0.1858, 0.0, 0.0, 0.0, 0.4637, 1.0, 1.0, 0.37, 1.0, 1.0, 0.04054, 0.003331, 0.05424, 0.0, 0.0, 0.0, 0.0, 0.0, 0.0, 0.0, 0.0, 0.0, 0.0, 0.0, 0.0, 0.0, 0.0, 0.0, 0.0, 0.0, 0.0, 0.0, 0.0, 0.0, 0.0, 0.0, 0.0, 0.0, 0.0, 0.0, 0.0]): _vg.add([_i], _w, 'REPLACE')
_vg = ob_lower_1_1.vertex_groups.new(name='armL6')
for _i, _w in zip([54, 99, 100, 101, 102, 103, 104, 106, 107, 121, 123, 129, 131, 135, 146, 147, 159, 160, 161, 164, 169, 180, 185, 186, 187, 188, 192, 193, 194, 195, 196, 197, 198, 199, 204, 205, 206, 207, 210, 211, 212, 214, 215, 217, 218, 219, 220, 221, 222, 227, 228, 229, 230, 231, 232, 233, 236, 237, 241, 242, 243, 252, 255, 256, 258, 259, 260, 261, 264, 265, 267, 268, 273, 274, 283, 286, 296, 297, 298, 299, 300, 301, 302, 303, 304, 306, 310, 312, 382, 384, 385, 403, 406, 407, 408, 409, 411, 413, 414, 415, 429, 438, 439, 440, 441, 442, 443, 444, 445, 446, 447, 448, 451, 452, 453, 454, 467, 470, 477, 478, 481, 482, 505, 506, 512, 541, 545, 546, 547, 548, 549, 551, 552, 556, 572, 573, 574, 576, 577, 580], [0.0, 0.0, 0.0, 0.0, 0.0, 0.0, 0.0, 0.0, 0.0, 0.0, 0.0, 0.0, 0.0, 0.0, 0.0, 0.0, 0.0, 0.0, 0.0, 0.0, 0.0, 0.0, 0.0, 0.0, 0.0, 0.0, 1.0, 1.0, 1.0, 1.0, 0.0, 0.0, 0.0, 0.0, 0.0, 0.0, 0.0, 0.0, 0.0, 0.05236, 0.04245, 0.0, 0.0, 0.0, 0.0, 0.516, 1.0, 1.0, 1.0, 1.0, 1.0, 1.0, 0.2338, 1.0, 1.0, 0.6806, 0.09895, 0.05867, 0.0717, 0.1227, 0.0203, 0.0, 0.0, 0.0, 0.0, 0.0, 0.0, 0.0, 0.0, 0.0, 0.0, 0.0, 0.0, 0.0, 0.0, 0.0, 0.1152, 0.0, 0.0, 0.2086, 0.0, 0.0, 0.0, 0.0, 0.0, 0.0, 0.0, 0.0, 0.0, 0.0, 0.0, 0.0, 0.0, 0.0, 0.0, 0.0, 0.0, 0.0, 0.0, 0.0, 0.0, 0.0, 0.0, 0.0, 0.0, 0.0, 0.0, 0.0, 0.0, 0.0, 0.0, 0.0, 0.0, 0.0, 0.0, 0.0, 0.0, 0.0, 0.0, 0.0, 0.0, 0.0, 0.0, 0.0, 0.0, 0.0, 0.0, 0.0, 0.0, 0.0, 0.0, 0.0, 0.0, 0.0, 0.0, 0.0, 0.0, 0.0, 0.0, 0.0]): _vg.add([_i], _w, 'REPLACE')
_vg = ob_lower_1_1.vertex_groups.new(name='armL3')
for _i, _w in zip([192, 194, 195, 196, 197, 198, 199, 200, 201, 202, 203, 204, 205, 206, 207, 208, 209, 210, 211, 212, 213, 214, 215, 216, 217, 218, 219, 220, 221, 222, 223, 224, 225, 226, 227, 228, 229, 230, 231, 232, 233, 234, 235, 236, 237, 238, 239, 240, 241, 242, 243, 296, 297, 298, 299, 300, 301, 302, 303, 304, 328, 340, 407, 408, 417, 419, 442, 445, 446, 447, 450, 451, 452, 453, 455, 473, 477, 478, 479, 481, 482, 499], [0.0001316, 0.0, 0.0, 0.005912, 0.0, 0.0, 0.0, 0.0, 0.02521, 0.0, 0.0, 0.0, 0.0, 0.0, 0.0, 0.01746, 0.0, 0.0, 0.0807, 0.0, 0.0, 0.0, 0.0, 0.0, 0.0, 0.0, 0.0, 0.0, 0.0, 0.0, 0.04507, 0.07383, 0.09519, 0.04576, 0.0, 0.0, 0.0, 0.0, 0.009759, 0.0, 0.0, 0.8947, 0.9663, 0.7675, 0.0, 0.1458, 0.09951, 0.1468, 0.5796, 0.0, 0.8403, 0.0, 0.0, 0.0, 0.0, 0.0, 0.0, 0.0, 0.0, 0.0, 0.0, 0.0, 0.0, 0.0, 0.0, 0.0, 0.0, 0.0, 0.0, 0.0, 0.0, 0.0, 0.0, 0.0, 0.0, 0.0, 0.0, 0.0, 0.0, 0.0, 0.0, 0.0]): _vg.add([_i], _w, 'REPLACE')
_vg = ob_lower_1_1.vertex_groups.new(name='armL4')
for _i, _w in zip([218, 223, 224, 225, 226, 234, 236, 237, 238, 239, 240, 241, 242, 243], [0.01033, 0.9374, 0.9052, 0.8786, 0.9355, 0.01484, 0.05331, 0.04799, 0.8355, 0.8936, 0.8253, 0.2788, 0.2259, 0.08352]): _vg.add([_i], _w, 'REPLACE')
_vg = ob_lower_1_1.vertex_groups.new(name='legR1')
for _i, _w in zip([94, 95, 96, 97, 98, 103, 120, 121, 122, 123, 124, 125, 126, 127, 128, 129, 130, 131, 132, 133, 134, 135, 136, 137, 138, 139, 140, 141, 142, 143, 144, 145, 146, 147, 148, 149, 150, 151, 152, 153, 154, 155, 156, 157, 158, 159, 160, 161, 162, 163, 164, 165, 166, 167, 168, 169, 170, 171, 172, 173, 174, 175, 176, 177, 178, 179, 180, 181, 182, 183, 184, 185, 186, 187, 188, 189, 190, 191, 348, 349, 350, 351, 352, 353, 354, 355, 359, 360, 361, 364, 365], [0.412, 0.1924, 0.00379, 0.02994, 0.01404, 0.1245, 0.5215, 0.9116, 0.2909, 0.9447, 0.9701, 0.8835, 0.9916, 0.9626, 0.8665, 0.9515, 0.2238, 0.9836, 0.9642, 0.9935, 0.9966, 0.9929, 0.9983, 0.9864, 0.993, 0.9957, 0.9983, 0.9887, 0.9987, 0.9971, 0.9987, 0.9943, 0.05518, 0.8117, 0.2886, 0.1225, 0.0938, 0.2714, 0.07054, 0.1163, 0.004711, 0.06239, 0.04488, 0.746, 0.6766, 0.8333, 0.7615, 0.9254, 0.7918, 0.8521, 0.3747, 0.289, 0.1558, 0.09881, 0.03757, 0.05705, 0.779, 0.9173, 0.9194, 0.3732, 0.3979, 0.3153, 0.2729, 0.2813, 0.4286, 0.572, 0.4455, 0.4957, 0.6346, 0.1091, 0.1087, 0.1078, 0.11, 0.07374, 0.09757, 0.1534, 0.3589, 0.5236, 0.2986, 0.4256, 0.2252, 0.2122, 0.6333, 0.533, 0.2031, 0.5987, 1.0, 1.0, 1.0, 1.0, 1.0]): _vg.add([_i], _w, 'REPLACE')
_vg = ob_lower_1_1.vertex_groups.new(name='legR2')
for _i, _w in zip([40, 41, 42, 43, 44, 45, 46, 47, 48, 49, 50, 51, 52, 53, 54, 55, 56, 57, 58, 59, 60, 61, 62, 63, 64, 65, 66, 67, 68, 69, 70, 77, 78, 79], [0.5823, 0.4957, 0.5983, 0.492, 0.9934, 0.9942, 0.9936, 0.9928, 0.9937, 0.9964, 0.9931, 0.9952, 0.9879, 0.9768, 0.985, 0.9751, 0.9602, 0.9878, 0.9836, 0.9566, 0.9648, 0.9582, 0.9918, 0.8816, 0.8821, 0.9435, 0.8015, 0.7069, 0.7723, 0.7574, 0.7691, 0.1057, 0.1045, 0.1277]): _vg.add([_i], _w, 'REPLACE')
_vg = ob_lower_1_1.vertex_groups.new(name='legR3')
for _i, _w in zip([40, 41, 42, 43, 56, 59, 60, 61, 63, 64, 65, 66, 67, 68, 69, 70, 71, 72, 73, 74, 75, 76, 77, 78, 79], [0.4177, 0.5043, 0.4017, 0.508, 0.02964, 0.03685, 0.02043, 0.03356, 0.1184, 0.1179, 0.05647, 0.1985, 0.2931, 0.2277, 0.2426, 0.2309, 0.9989, 0.998, 0.9968, 0.9942, 0.9946, 0.9784, 0.8943, 0.8955, 0.8723]): _vg.add([_i], _w, 'REPLACE')
_vg = ob_lower_1_1.vertex_groups.new(name='legL1')
for _i, _w in zip([94, 95, 96, 97, 98, 99, 100, 101, 102, 103, 104, 105, 106, 107, 108, 109, 110, 111, 112, 113, 114, 115, 116, 117, 118, 119, 120, 121, 122, 125, 130, 146, 147, 148, 149, 150, 151, 152, 153, 154, 155, 156, 157, 158, 159, 160, 161, 162, 163, 164, 165, 166, 167, 168, 169, 170, 171, 172, 173, 174, 175, 176, 177, 178, 179, 180, 181, 182, 183, 184, 185, 186, 187, 188, 189, 190, 191, 348, 349, 350, 351, 352, 353, 354, 355, 356, 357, 358, 362, 363], [0.2176, 0.5831, 0.943, 0.9233, 0.9307, 0.9806, 0.9769, 0.9945, 0.8668, 0.2291, 0.9536, 0.9838, 0.9634, 0.9933, 0.9965, 0.9913, 0.9986, 0.9685, 0.985, 0.9947, 0.9984, 0.9751, 0.9983, 0.9955, 0.9982, 0.988, 0.1808, 0.0386, 0.3612, 0.05932, 0.1246, 0.8151, 0.05692, 0.2988, 0.6965, 0.7592, 0.2794, 0.8589, 0.7744, 0.9297, 0.8442, 0.8807, 0.1009, 0.1331, 0.08422, 0.1239, 0.01002, 0.08504, 0.06004, 0.3821, 0.1572, 0.2935, 0.7788, 0.916, 0.9129, 0.09853, 0.05414, 0.03356, 0.5212, 0.4934, 0.5698, 0.6319, 0.2811, 0.4267, 0.3133, 0.4432, 0.3957, 0.2707, 0.09766, 0.09751, 0.09717, 0.098, 0.3461, 0.1381, 0.09613, 0.07294, 0.371, 0.3279, 0.4655, 0.6777, 0.5733, 0.2612, 0.2454, 0.6703, 0.2558, 1.0, 1.0, 1.0, 1.0, 1.0]): _vg.add([_i], _w, 'REPLACE')
_vg = ob_lower_1_1.vertex_groups.new(name='legL2')
for _i, _w in zip([0, 1, 2, 3, 4, 5, 6, 7, 8, 9, 10, 11, 12, 13, 14, 15, 16, 17, 18, 19, 20, 21, 22, 23, 24, 25, 26, 27, 28, 29, 30, 37, 38, 39, 87, 88, 89, 90, 91, 92, 93], [0.6092, 0.6488, 0.4995, 0.4987, 0.9975, 0.9976, 0.9977, 0.9974, 0.9966, 0.9968, 0.9947, 0.996, 0.9958, 0.9947, 0.9914, 0.9893, 0.9858, 0.9657, 0.9749, 0.9837, 0.9843, 0.9975, 0.9605, 0.9423, 0.9199, 0.9389, 0.8216, 0.7633, 0.8973, 0.9062, 0.8195, 0.1053, 0.1165, 0.1203, 1.0, 1.0, 1.0, 1.0, 1.0, 1.0, 1.0]): _vg.add([_i], _w, 'REPLACE')
_vg = ob_lower_1_1.vertex_groups.new(name='legL3')
for _i, _w in zip([0, 1, 2, 3, 17, 18, 22, 23, 24, 25, 26, 27, 28, 29, 30, 31, 32, 33, 34, 35, 36, 37, 38, 39], [0.3908, 0.3512, 0.5005, 0.5013, 0.01859, 0.0002564, 0.02903, 0.05774, 0.08015, 0.0611, 0.1784, 0.2367, 0.1027, 0.09381, 0.1805, 0.9938, 0.9964, 0.9963, 0.9827, 0.9808, 0.9952, 0.8947, 0.8835, 0.8797]): _vg.add([_i], _w, 'REPLACE')
_vg = ob_lower_1_1.vertex_groups.new(name='frustum')
for _i, _w in zip([83, 86, 94, 100, 102, 103, 106, 127, 128, 130, 131, 132, 133, 139, 146, 147, 148, 149, 150, 151, 152, 153, 154, 155, 156, 157, 158, 159, 160, 161, 162, 163, 164, 165, 166, 167, 168, 169, 170, 171, 172, 177, 185, 187, 188, 189, 190, 203, 248, 249, 250, 251, 252, 255, 256, 259, 260, 299, 306, 307, 309, 310, 312, 314, 315, 316, 317, 318, 319, 320, 321, 322, 323, 324, 325, 326, 327, 334, 335, 346, 348, 349, 350, 351, 352, 353, 354, 355, 376, 377, 378, 379, 380, 381, 382, 383, 384, 385, 386, 387, 388, 389, 390, 391, 392, 393, 394, 395, 396, 397, 398, 399, 400, 401, 402, 403, 404, 405, 406, 407, 408, 409, 410, 411, 412, 413, 414, 415, 416, 417, 418, 419, 420, 421, 422, 423, 424, 425, 426, 427, 428, 429, 430, 431, 432, 433, 434, 435, 436, 437, 438, 439, 440, 441, 442, 443, 444, 445, 449, 456, 457, 458, 459, 460, 461, 464, 465, 467, 470, 471, 472, 473, 474, 475, 476, 477, 478, 479, 480, 481, 482, 483, 484, 485, 486, 487, 488, 489, 490, 491, 492, 493, 494, 495, 496, 497, 498, 499, 500, 501, 502, 503, 504, 522, 523, 524, 525, 526, 527, 528, 529, 530, 531, 532, 533, 534, 535, 536, 538, 539, 541, 544, 547, 551, 552, 554, 556, 575, 576, 577, 578, 579, 581, 583], [0.0, 0.0, 0.4825, 0.8911, 1.0, 1.0, 1.0, 1.0, 1.0, 1.0, 0.08307, 1.0, 0.1483, 0.3377, 1.0, 1.0, 1.0, 1.0, 0.07355, 1.0, 1.0, 1.0, 1.0, 1.0, 1.0, 1.0, 1.0, 1.0, 1.0, 1.0, 1.0, 1.0, 1.0, 1.0, 1.0, 1.0, 1.0, 1.0, 1.0, 1.0, 1.0, 1.0, 0.1283, 1.0, 1.0, 1.0, 1.0, 0.001738, 0.0, 0.0, 0.0, 0.0, 0.03184, 0.1177, 0.0, 0.4788, 0.7079, 0.1135, 0.0, 0.0, 0.0, 0.0, 0.0, 1.0, 1.0, 1.0, 1.0, 1.0, 1.0, 1.0, 1.0, 1.0, 1.0, 1.0, 1.0, 1.0, 1.0, 0.01155, 0.07497, 0.401, 1.0, 1.0, 1.0, 1.0, 1.0, 1.0, 1.0, 1.0, 1.0, 1.0, 1.0, 1.0, 1.0, 1.0, 1.0, 1.0, 1.0, 1.0, 1.0, 1.0, 1.0, 1.0, 0.1307, 1.0, 1.0, 0.1749, 1.0, 1.0, 1.0, 1.0, 1.0, 1.0, 1.0, 1.0, 1.0, 1.0, 1.0, 1.0, 1.0, 1.0, 1.0, 1.0, 1.0, 1.0, 1.0, 1.0, 1.0, 1.0, 1.0, 1.0, 1.0, 1.0, 1.0, 1.0, 1.0, 1.0, 1.0, 1.0, 1.0, 1.0, 1.0, 1.0, 1.0, 1.0, 1.0, 1.0, 1.0, 1.0, 1.0, 1.0, 1.0, 1.0, 1.0, 1.0, 1.0, 1.0, 1.0, 1.0, 1.0, 1.0, 1.0, 1.0, 1.0, 0.8507, 1.0, 0.3169, 0.005183, 0.555, 0.03503, 1.0, 1.0, 1.0, 1.0, 1.0, 1.0, 1.0, 1.0, 1.0, 1.0, 1.0, 1.0, 1.0, 1.0, 1.0, 1.0, 1.0, 1.0, 1.0, 1.0, 1.0, 1.0, 1.0, 1.0, 1.0, 1.0, 1.0, 1.0, 1.0, 1.0, 1.0, 1.0, 0.08672, 8.388e-06, 0.04, 1.0, 0.1872, 1.0, 0.9025, 1.0, 1.0, 1.0, 1.0, 0.7159, 0.2606, 0.6747, 0.8541, 1.0, 1.0, 1.0, 1.0, 1.0, 1.0, 0.947, 1.0, 1.0, 1.0, 1.0, 1.0, 1.0, 1.0, 1.0, 1.0, 0.0027, 1.0]): _vg.add([_i], _w, 'REPLACE')
_vg = ob_lower_1_1.vertex_groups.new(name='head')
for _i, _w in zip([158, 314, 315, 316, 317, 318, 319, 377, 378, 379, 380, 381, 386, 388, 389, 390, 395, 397, 398, 399, 400, 401, 402, 405, 415, 416, 417, 418, 419, 420, 422, 431, 433, 459, 461, 464, 471, 482, 483, 489, 493, 502, 503, 504, 505, 506, 507, 508, 509, 510, 511, 512, 513, 514, 515, 516, 517, 518, 519, 520, 521, 522, 523, 524, 525, 526, 527, 528, 529, 530, 531, 532, 533, 534, 535, 536, 537, 538, 539, 540, 541, 542, 543, 544, 545, 546, 547, 548, 549, 550, 551, 552, 553, 554, 555, 556, 557, 558, 559, 560, 561, 562, 563, 564, 565, 566, 567, 568, 569, 570, 571, 572, 573, 574, 575, 576, 577, 578, 579, 580, 581, 582, 583], [0.0, 1.0, 1.0, 1.0, 1.0, 1.0, 1.0, 0.0, 0.0, 0.0, 0.0, 1.0, 0.0, 0.0, 0.0, 0.0, 1.0, 1.0, 0.0, 1.0, 1.0, 0.01385, 1.0, 0.0, 0.0, 1.0, 0.01527, 1.0, 0.01527, 1.0, 0.0, 0.0, 0.0, 0.0, 0.0, 0.0, 0.0, 0.06882, 0.005654, 0.0, 0.0, 0.0, 1.0, 1.0, 1.0, 1.0, 1.0, 1.0, 1.0, 1.0, 1.0, 1.0, 1.0, 1.0, 1.0, 1.0, 1.0, 1.0, 1.0, 1.0, 1.0, 1.0, 1.0, 1.0, 1.0, 1.0, 1.0, 1.0, 1.0, 1.0, 1.0, 1.0, 1.0, 1.0, 1.0, 1.0, 0.9999, 1.0, 1.0, 0.9999, 1.0, 1.0, 1.0, 1.0, 1.0, 1.0, 1.0, 1.0, 1.0, 1.0, 1.0, 1.0, 0.9996, 0.9994, 1.0, 1.0, 1.0, 1.0, 1.0, 1.0, 1.0, 1.0, 1.0, 1.0, 1.0, 1.0, 1.0, 1.0, 1.0, 1.0, 1.0, 1.0, 0.9993, 1.0, 1.0, 1.0, 1.0, 1.0, 1.0, 1.0, 1.0, 1.0, 1.0]): _vg.add([_i], _w, 'REPLACE')
_vg = ob_lower_1_1.vertex_groups.new(name='head.001')
for _i, _w in zip([395, 396, 399, 400, 402, 416, 417, 418, 420, 494, 495, 497, 498, 502, 503, 504, 505, 506, 507, 508, 509, 510, 511, 512, 513, 514, 515, 516, 517, 518, 519, 520, 521, 522, 523, 524, 525, 526, 527, 528, 529, 530, 531, 532, 533, 534, 535, 536, 537, 538, 539, 540, 541, 542, 543, 544, 545, 546, 547, 548, 549, 550, 551, 552, 553, 554, 555, 556, 557, 558, 559, 560, 561, 562, 563, 564, 565, 566, 567, 568, 569, 570, 571, 572, 573, 574, 575, 576, 577, 578, 579, 580, 581, 582, 583], [0.5727, 0.1137, 1.0, 1.0, 1.0, 1.0, 0.02687, 1.0, 1.0, 0.000964, 1.0, 0.898, 0.6947, 0.003821, 1.0, 1.0, 1.0, 1.0, 1.0, 1.0, 1.0, 1.0, 1.0, 1.0, 1.0, 1.0, 1.0, 1.0, 1.0, 1.0, 1.0, 1.0, 1.0, 1.0, 0.2247, 0.2378, 0.516, 0.3147, 0.0419, 0.08192, 1.0, 1.0, 0.2117, 0.6728, 0.2771, 1.0, 1.0, 0.0685, 1.0, 0.9989, 1.0, 0.9998, 0.9987, 0.9995, 0.9994, 1.0, 0.9998, 0.9998, 0.9998, 0.9995, 0.9987, 1.0, 1.0, 1.0, 0.9993, 0.9988, 0.9994, 1.0, 0.9998, 0.9987, 0.9995, 1.0, 1.0, 1.0, 1.0, 1.0, 1.0, 0.9988, 0.9993, 0.9993, 0.9998, 0.9998, 0.9987, 0.9987, 0.9988, 0.9998, 1.0, 1.0, 1.0, 1.0, 1.0, 1.0, 1.0, 1.0, 0.9988]): _vg.add([_i], _w, 'REPLACE')
_m = ob_lower_1_1.modifiers.new('Armature', 'ARMATURE')
_m.object = ob_armature

# ---- collection membership
col_collection_1.objects.link(ob_lamp)
col_collection_1.objects.link(ob_camera)
col_collection_1.objects.link(ob_armature)
col_collection_1.objects.link(ob_lower_1_1)

# ---- scene / render settings (as saved in the file)
scene.camera = ob_camera
scene.frame_start = 1; scene.frame_end = 200; scene.frame_set(7)
scene.render.engine = 'BLENDER_EEVEE_NEXT'
scene.render.resolution_percentage = 50
scene.render.dither_intensity = 0.0
scene.cycles.use_denoising = False
scene.cycles.samples = 10
scene.cycles.sampling_pattern = 'TABULATED_SOBOL'
scene.cycles.light_sampling_threshold = 0.0
scene.cycles.use_adaptive_sampling = False
scene.cycles.use_light_tree = False
scene.cycles.blur_glossy = 0.0
scene.cycles.volume_bounces = 1
scene.cycles.pixel_filter_type = 'GAUSSIAN'
scene.cycles.sample_clamp_indirect = 0.0
scene.view_settings.view_transform = 'Standard'
bpy.context.view_layer.update()
